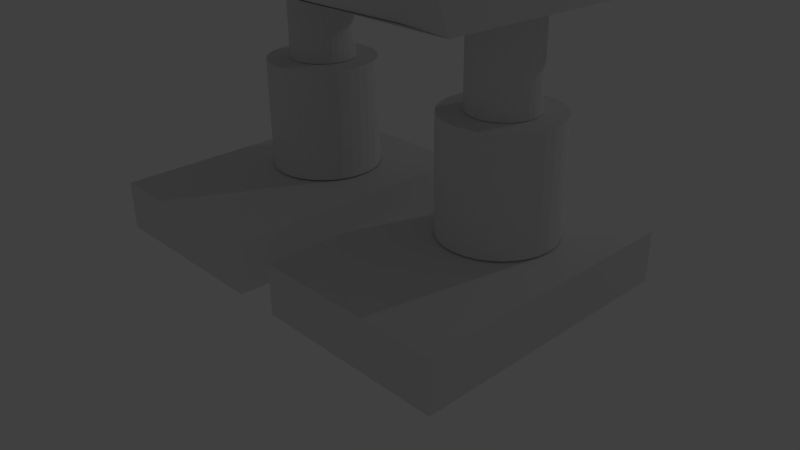 # Source: GOLEMREAL2_TEXTROCA_BUENO.blend  (saved by Blender 2.71.0; exported with 4.5.12 LTS)
import bpy
from mathutils import Matrix  # noqa: F401  (used for matrix-valued properties, if any)

bpy.ops.wm.read_factory_settings(use_empty=True)
scene = bpy.context.scene
scene.name = 'Scene'

# ---- collections
col_collection_1 = bpy.data.collections.new('Collection 1'); scene.collection.children.link(col_collection_1)

# ---- materials (node trees are filled in below, after node groups)
mat_material_003 = bpy.data.materials.new('Material.003')
mat_material_003.alpha_threshold = 0.0
mat_material_003.use_transparent_shadow = False
mat_material_003.roughness = 0.5
mat_material_003.specular_intensity = 0.0
mat_material_003.line_color = (0.0, 0.0, 0.0, 1.0)

# ---- material node trees

# ---- world
world_world = bpy.data.worlds.new('World'); scene.world = world_world
world_world.color = (0.05088, 0.05088, 0.05088)
world_world.use_sun_shadow = False
world_world.sun_shadow_jitter_overblur = 0.0
world_world.cycles.sampling_method = 'MANUAL'
world_world.cycles.sample_map_resolution = 256

# ---- cameras
cam_camera = bpy.data.cameras.new('Camera')
cam_camera.clip_end = 100.0
cam_camera.lens = 35.0
cam_camera.sensor_width = 32.0
cam_camera.sensor_height = 18.0
cam_camera.ortho_scale = 7.314
cam_camera.dof.focus_distance = 0.0
cam_camera.dof.aperture_fstop = 128.0

# ---- lights
light_lamp = bpy.data.lights.new('Lamp', 'POINT')
light_lamp.transmission_factor = 0.0
light_lamp.cutoff_distance = 30.0
light_lamp.energy = 100.0
light_lamp.shadow_buffer_clip_start = 1.001
light_lamp.shadow_soft_size = 0.1
light_lamp.shadow_maximum_resolution = 0.006
light_lamp.use_absolute_resolution = True
light_lamp.cycles.use_multiple_importance_sampling = False

# ---- meshes
me_cube_001 = bpy.data.meshes.new('Cube.001')
me_cube_001.from_pydata([(3.904, 2.16, 9.825), (3.854, -0.6295, 9.925), (2.59, 2.694, 5.93), (2.171, 2.621, 5.25), (2.068, 2.647, 4.565), (2.577, -1.347, 5.934), (2.234, -1.268, 5.27), (1.948, -1.304, 4.553), (2.625, 2.659, 3.434), (2.587, -1.375, 3.511), (1.985, -1.226, 4.564), (2.657, 2.69, 3.464), (2.052, 2.625, 4.593), (2.259, -1.998, 9.163), (1.036, -3.036, 8.464), (-0.003636, -2.296, 8.457), (-0.003636, 3.997, 8.457), (1.269, 5.108, 8.457), (2.484, 3.746, 9.16), (2.587, 3.807, 5.93), (1.269, 5.108, 5.953), (-0.003636, 3.997, 5.953), (2.195, 2.622, 5.25), (1.269, 2.635, 5.256), (-0.003636, 2.635, 5.256), (2.067, 2.645, 4.591), (0.8255, 2.648, 4.571), (-0.2567, 2.664, 4.578), (-0.004435, -2.563, 5.955), (1.035, -3.487, 5.955), (2.317, -2.186, 5.937), (-0.2193, -1.596, 5.246), (0.7217, -1.653, 5.246), (2.187, -1.345, 5.255), (-0.4689, -1.38, 4.538), (0.6371, -1.379, 4.55), (1.966, -1.266, 4.566), (1.288, 2.65, 3.425), (0.8253, 2.648, 3.423), (-0.2602, 2.645, 3.423), (1.934, -1.163, 4.602), (0.8256, -1.415, 4.551), (-0.266, -1.373, 4.538), (-0.2428, -1.264, 3.507), (0.8442, -1.284, 3.508), (1.941, -1.284, 3.513), (-0.01342, -1.263, 3.493), (0.005622, 2.787, 3.42), (2.642, 0.7569, 3.494), (2.662, 0.5618, 3.494), (2.642, 0.3667, 3.494), (1.57, 0.9949, 2.191), (1.57, 0.9949, 3.492), (1.656, 0.9867, 2.191), (1.656, 0.9867, 3.492), (1.739, 0.9622, 2.191), (1.739, 0.9622, 3.492), (1.815, 0.9224, 2.191), (1.815, 0.9224, 3.492), (1.883, 0.8689, 2.191), (1.883, 0.8689, 3.492), (1.938, 0.8037, 2.191), (1.938, 0.8037, 3.492), (1.979, 0.7294, 2.191), (1.979, 0.7294, 3.492), (2.004, 0.6487, 2.191), (2.004, 0.6487, 3.492), (2.012, 0.5647, 2.191), (2.012, 0.5647, 3.492), (2.004, 0.4808, 2.191), (2.004, 0.4808, 3.492), (1.979, 0.4001, 2.191), (1.979, 0.4001, 3.492), (1.938, 0.3257, 2.191), (1.938, 0.3257, 3.492), (1.883, 0.2605, 2.191), (1.883, 0.2605, 3.492), (1.815, 0.207, 2.191), (1.815, 0.207, 3.492), (1.739, 0.1673, 2.191), (1.739, 0.1673, 3.492), (1.656, 0.1428, 2.191), (1.656, 0.1428, 3.492), (1.57, 0.1345, 2.191), (1.57, 0.1345, 3.492), (1.483, 0.1428, 2.191), (1.483, 0.1428, 3.492), (1.4, 0.1673, 2.191), (1.4, 0.1673, 3.492), (1.324, 0.207, 2.191), (1.324, 0.207, 3.492), (1.256, 0.2605, 2.191), (1.256, 0.2605, 3.492), (1.201, 0.3257, 2.191), (1.201, 0.3257, 3.492), (1.16, 0.4001, 2.191), (1.16, 0.4001, 3.492), (1.135, 0.4808, 2.191), (1.135, 0.4808, 3.492), (1.127, 0.5647, 2.191), (1.127, 0.5647, 3.492), (1.135, 0.6487, 2.191), (1.135, 0.6487, 3.492), (1.16, 0.7294, 2.191), (1.16, 0.7294, 3.492), (1.201, 0.8038, 2.191), (1.201, 0.8038, 3.492), (1.256, 0.8689, 2.191), (1.256, 0.8689, 3.492), (1.324, 0.9224, 2.191), (1.324, 0.9224, 3.492), (1.4, 0.9622, 2.191), (1.4, 0.9622, 3.492), (1.483, 0.9867, 2.191), (1.483, 0.9867, 3.492), (1.57, 1.3, 0.7), (1.57, 1.3, 2.185), (1.715, 1.286, 0.7), (1.715, 1.286, 2.185), (1.854, 1.243, 0.7), (1.854, 1.243, 2.185), (1.983, 1.175, 0.7), (1.983, 1.175, 2.185), (2.095, 1.082, 0.7), (2.095, 1.082, 2.185), (2.188, 0.9699, 0.7), (2.188, 0.9699, 2.185), (2.256, 0.8415, 0.7), (2.256, 0.8415, 2.185), (2.298, 0.7022, 0.7), (2.298, 0.7022, 2.185), (2.313, 0.5573, 0.7), (2.313, 0.5573, 2.185), (2.298, 0.4124, 0.7), (2.298, 0.4124, 2.185), (2.256, 0.2731, 0.7), (2.256, 0.2731, 2.185), (2.188, 0.1447, 0.7), (2.188, 0.1447, 2.185), (2.095, 0.03218, 0.7), (2.095, 0.03218, 2.185), (1.983, -0.06018, 0.7), (1.983, -0.06018, 2.185), (1.854, -0.1288, 0.7), (1.854, -0.1288, 2.185), (1.715, -0.1711, 0.7), (1.715, -0.1711, 2.185), (1.57, -0.1853, 0.7), (1.57, -0.1853, 2.185), (1.425, -0.1711, 0.7), (1.425, -0.1711, 2.185), (1.286, -0.1288, 0.7), (1.286, -0.1288, 2.185), (1.158, -0.06018, 0.7), (1.158, -0.06018, 2.185), (1.045, 0.03218, 0.7), (1.045, 0.03218, 2.185), (0.9526, 0.1447, 0.7), (0.9526, 0.1447, 2.185), (0.884, 0.2731, 0.7), (0.884, 0.2731, 2.185), (0.8417, 0.4124, 0.7), (0.8417, 0.4124, 2.185), (0.8275, 0.5573, 0.7), (0.8275, 0.5573, 2.185), (0.8417, 0.7022, 0.7), (0.8417, 0.7022, 2.185), (0.884, 0.8415, 0.7), (0.884, 0.8415, 2.185), (0.9526, 0.9699, 0.7), (0.9526, 0.9699, 2.185), (1.045, 1.082, 0.7), (1.045, 1.082, 2.185), (1.158, 1.175, 0.7), (1.158, 1.175, 2.185), (1.286, 1.243, 0.7), (1.286, 1.243, 2.185), (1.425, 1.286, 0.7), (1.425, 1.286, 2.185), (0.308, -1.815, 0.0234), (0.308, 1.861, 0.0234), (2.823, 1.861, 0.0234), (2.823, -1.815, 0.0234), (0.308, -1.815, 0.6801), (0.308, 1.861, 0.6801), (2.823, 1.861, 0.6801), (2.823, -1.815, 0.6801), (-0.00364, 1.792, 8.483), (-0.00364, 1.792, 10.48), (0.1816, 1.772, 8.483), (0.1816, 1.772, 10.48), (0.3598, 1.714, 8.483), (0.3598, 1.714, 10.48), (0.5239, 1.618, 8.483), (0.5239, 1.618, 10.48), (0.6678, 1.49, 8.483), (0.6678, 1.49, 10.48), (0.7859, 1.335, 8.483), (0.7859, 1.335, 10.48), (0.8737, 1.157, 8.483), (0.8737, 1.157, 10.48), (0.9277, 0.9637, 8.483), (0.9277, 0.9637, 10.48), (0.946, 0.7629, 8.483), (0.946, 0.7629, 10.48), (0.9277, 0.5622, 8.483), (0.9277, 0.5622, 10.48), (0.8737, 0.3692, 8.483), (0.8737, 0.3692, 10.48), (0.7859, 0.1913, 8.483), (0.7859, 0.1913, 10.48), (0.6678, 0.0354, 8.483), (0.6678, 0.0354, 10.48), (0.5239, -0.09255, 8.483), (0.5239, -0.09255, 10.48), (0.3598, -0.1876, 8.483), (0.3598, -0.1876, 10.48), (0.1816, -0.2462, 8.483), (0.1816, -0.2462, 10.48), (-0.003641, -0.266, 8.483), (-0.003641, -0.266, 10.48), (-0.1889, -0.2462, 8.483), (-0.1889, -0.2462, 10.48), (-0.367, -0.1876, 8.483), (-0.367, -0.1876, 10.48), (-0.5312, -0.09255, 8.483), (-0.5312, -0.09255, 10.48), (-0.6751, 0.0354, 8.483), (-0.6751, 0.0354, 10.48), (-0.7932, 0.1913, 8.483), (-0.7932, 0.1913, 10.48), (-0.881, 0.3692, 8.483), (-0.881, 0.3692, 10.48), (-0.935, 0.5622, 8.483), (-0.935, 0.5622, 10.48), (-0.9533, 0.7629, 8.483), (-0.9533, 0.7629, 10.48), (-0.935, 0.9637, 8.483), (-0.935, 0.9637, 10.48), (-0.881, 1.157, 8.483), (-0.881, 1.157, 10.48), (-0.7932, 1.335, 8.483), (-0.7932, 1.335, 10.48), (-0.6751, 1.49, 8.483), (-0.6751, 1.49, 10.48), (-0.5312, 1.618, 8.483), (-0.5312, 1.618, 10.48), (-0.367, 1.714, 8.483), (-0.367, 1.714, 10.48), (-0.1889, 1.772, 8.483), (-0.1889, 1.772, 10.48), (5.277, 1.981, 8.574), (5.197, -0.5853, 8.582), (3.374, 1.113, 7.349), (6.86, 1.19, 5.602), (3.326, 1.05, 7.261), (6.812, 1.127, 5.515), (3.286, 0.9705, 7.187), (6.771, 1.048, 5.441), (3.255, 0.878, 7.13), (6.74, 0.9553, 5.383), (3.234, 0.7759, 7.091), (6.72, 0.8533, 5.345), (3.224, 0.6683, 7.073), (6.71, 0.7456, 5.327), (3.227, 0.5592, 7.076), (6.712, 0.6365, 5.329), (3.24, 0.4528, 7.1), (6.726, 0.5301, 5.353), (3.265, 0.3532, 7.143), (6.751, 0.4305, 5.397), (3.3, 0.2642, 7.205), (6.785, 0.3415, 5.459), (3.343, 0.1893, 7.283), (6.829, 0.2666, 5.537), (3.393, 0.1313, 7.374), (6.879, 0.2086, 5.628), (3.449, 0.09243, 7.475), (6.935, 0.1698, 5.728), (3.507, 0.07425, 7.581), (6.993, 0.1516, 5.834), (3.566, 0.07741, 7.688), (7.052, 0.1548, 5.942), (3.624, 0.1018, 7.793), (7.11, 0.1792, 6.047), (3.678, 0.1465, 7.891), (7.164, 0.2238, 6.145), (3.726, 0.2098, 7.979), (7.212, 0.2871, 6.232), (3.766, 0.2892, 8.053), (7.252, 0.3665, 6.306), (3.797, 0.3816, 8.11), (7.283, 0.459, 6.364), (3.818, 0.4837, 8.149), (7.304, 0.561, 6.402), (3.827, 0.5913, 8.167), (7.313, 0.6687, 6.42), (3.825, 0.7004, 8.164), (7.311, 0.7778, 6.418), (3.811, 0.8069, 8.14), (7.297, 0.8842, 6.394), (3.787, 0.9065, 8.096), (7.273, 0.9838, 6.35), (3.752, 0.9954, 8.034), (7.238, 1.073, 6.288), (3.709, 1.07, 7.956), (7.195, 1.148, 6.21), (3.658, 1.128, 7.866), (7.144, 1.206, 6.119), (3.603, 1.167, 7.765), (7.089, 1.245, 6.019), (3.545, 1.185, 7.659), (7.03, 1.263, 5.913), (3.485, 1.182, 7.552), (6.971, 1.26, 5.805), (3.428, 1.158, 7.447), (6.914, 1.235, 5.701), (2.894, 2.466, 6.867), (4.133, 2.289, 6.236), (2.854, -1.173, 6.811), (4.011, -1.13, 6.228), (4.259, 0.725, 6.222), (3.002, 0.7088, 6.764), (3.046, 0.6976, 6.757), (4.271, 0.7514, 6.208), (6.781, 0.6483, 5.808), (6.736, 0.6465, 5.617), (6.729, 0.6459, 5.421), (6.76, 0.6466, 5.228), (6.829, 0.6486, 5.044), (6.932, 0.6517, 4.877), (7.065, 0.6558, 4.734), (7.224, 0.6609, 4.619), (7.402, 0.6666, 4.537), (7.593, 0.6728, 4.492), (7.416, 0.6392, 4.663), (7.609, 0.6456, 4.695), (7.793, 0.6518, 4.763), (7.96, 0.6575, 4.866), (8.54, 0.6624, 4.759), (8.655, 0.6665, 4.918), (6.782, 0.6864, 5.811), (6.737, 0.7213, 5.623), (6.731, 0.7545, 5.43), (6.763, 0.7847, 5.239), (6.831, 0.811, 5.057), (6.935, 0.8321, 4.892), (7.068, 0.8474, 4.75), (7.227, 0.8562, 4.635), (7.405, 0.8582, 4.553), (7.596, 0.8533, 4.507), (7.419, 0.8016, 4.677), (7.612, 0.7837, 4.706), (7.795, 0.7603, 4.772), (7.961, 0.7322, 4.872), (8.541, 0.7005, 4.762), (6.786, 0.7232, 5.821), (6.746, 0.7934, 5.642), (6.743, 0.8592, 5.457), (6.778, 0.9181, 5.274), (6.85, 0.9677, 5.098), (6.955, 1.006, 4.937), (7.09, 1.032, 4.798), (7.25, 1.045, 4.684), (7.427, 1.043, 4.601), (7.617, 1.027, 4.553), (7.437, 0.9583, 4.717), (7.627, 0.917, 4.741), (7.807, 0.865, 4.799), (7.969, 0.8044, 4.891), (8.545, 0.7373, 4.771), (6.794, 0.7573, 5.836), (6.761, 0.8602, 5.672), (6.766, 0.9561, 5.502), (6.807, 1.041, 5.33), (6.884, 1.113, 5.164), (6.993, 1.167, 5.011), (7.13, 1.203, 4.876), (7.29, 1.219, 4.764), (7.467, 1.214, 4.679), (7.654, 1.189, 4.626), (7.471, 1.103, 4.784), (7.656, 1.04, 4.797), (7.83, 0.962, 4.843), (7.985, 0.8711, 4.921), (8.553, 0.7714, 4.787), (6.805, 0.7872, 5.857), (6.783, 0.919, 5.713), (6.798, 1.042, 5.561), (6.848, 1.15, 5.406), (6.932, 1.241, 5.253), (7.046, 1.309, 5.11), (7.187, 1.354, 4.981), (7.348, 1.373, 4.871), (7.524, 1.365, 4.785), (7.707, 1.331, 4.725), (7.519, 1.231, 4.873), (7.697, 1.149, 4.873), (7.862, 1.047, 4.903), (8.007, 0.9299, 4.963), (8.564, 0.8013, 4.808), (6.819, 0.812, 5.882), (6.811, 0.9676, 5.764), (6.838, 1.112, 5.634), (6.899, 1.24, 5.498), (6.992, 1.346, 5.362), (7.113, 1.427, 5.231), (7.257, 1.479, 5.109), (7.42, 1.5, 5.002), (7.594, 1.49, 4.913), (7.774, 1.448, 4.846), (7.579, 1.337, 4.982), (7.748, 1.239, 4.965), (7.902, 1.118, 4.976), (8.035, 0.9786, 5.013), (8.578, 0.8261, 4.833), (6.836, 0.8307, 5.912), (6.843, 1.004, 5.821), (6.884, 1.165, 5.717), (6.958, 1.307, 5.604), (7.061, 1.426, 5.486), (7.19, 1.515, 5.369), (7.339, 1.572, 5.255), (7.504, 1.595, 5.151), (7.677, 1.583, 5.059), (7.851, 1.536, 4.984), (7.648, 1.416, 5.106), (7.807, 1.306, 5.071), (7.948, 1.171, 5.059), (8.067, 1.015, 5.07), (8.594, 0.8448, 4.862), (6.854, 0.8424, 5.943), (6.878, 1.027, 5.883), (6.936, 1.199, 5.807), (7.023, 1.35, 5.718), (7.138, 1.476, 5.621), (7.275, 1.571, 5.518), (7.43, 1.632, 5.414), (7.596, 1.656, 5.313), (7.767, 1.642, 5.218), (7.937, 1.592, 5.134), (7.725, 1.466, 5.24), (7.872, 1.349, 5.185), (8.0, 1.204, 5.149), (8.102, 1.038, 5.132), (8.612, 0.8565, 4.894), (6.873, 0.8468, 5.976), (6.916, 1.036, 5.947), (6.99, 1.211, 5.9), (7.092, 1.366, 5.838), (7.219, 1.495, 5.761), (7.365, 1.592, 5.674), (7.526, 1.654, 5.58), (7.694, 1.678, 5.482), (7.863, 1.665, 5.384), (8.027, 1.613, 5.289), (7.806, 1.485, 5.381), (7.941, 1.365, 5.305), (8.054, 1.217, 5.242), (8.139, 1.047, 5.196), (8.631, 0.861, 4.927), (6.892, 0.8438, 6.009), (6.953, 1.03, 6.012), (7.045, 1.203, 5.994), (7.162, 1.355, 5.957), (7.301, 1.482, 5.901), (7.457, 1.577, 5.83), (7.622, 1.638, 5.745), (7.792, 1.663, 5.65), (7.959, 1.649, 5.549), (8.118, 1.598, 5.445), (7.888, 1.472, 5.521), (8.011, 1.354, 5.424), (8.108, 1.208, 5.336), (8.177, 1.041, 5.261), (8.651, 0.8579, 4.96), (6.911, 0.8334, 6.041), (6.99, 1.009, 6.074), (7.098, 1.173, 6.084), (7.23, 1.317, 6.072), (7.381, 1.437, 6.036), (7.545, 1.528, 5.98), (7.717, 1.586, 5.904), (7.888, 1.609, 5.813), (8.054, 1.597, 5.708), (8.207, 1.549, 5.595), (7.968, 1.428, 5.656), (8.079, 1.316, 5.539), (8.162, 1.179, 5.426), (8.214, 1.02, 5.323), (8.669, 0.8475, 4.992), (6.928, 0.8159, 6.07), (7.025, 0.9753, 6.131), (7.148, 1.123, 6.167), (7.294, 1.254, 6.177), (7.456, 1.363, 6.161), (7.628, 1.445, 6.118), (7.805, 1.499, 6.051), (7.978, 1.52, 5.962), (8.142, 1.509, 5.855), (8.29, 1.467, 5.733), (8.043, 1.354, 5.78), (8.143, 1.253, 5.644), (8.212, 1.129, 5.509), (8.248, 0.9863, 5.38), (8.687, 0.8301, 5.021), (6.944, 0.7922, 6.095), (7.055, 0.9288, 6.181), (7.193, 1.056, 6.24), (7.35, 1.168, 6.27), (7.522, 1.262, 6.27), (7.703, 1.333, 6.239), (7.884, 1.379, 6.18), (8.058, 1.399, 6.093), (8.221, 1.39, 5.984), (8.364, 1.354, 5.855), (8.11, 1.252, 5.889), (8.199, 1.167, 5.737), (8.256, 1.062, 5.582), (8.279, 0.9397, 5.43), (8.703, 0.8063, 5.046), (6.957, 0.7631, 6.117), (7.081, 0.8717, 6.223), (7.23, 0.9728, 6.3), (7.398, 1.063, 6.346), (7.579, 1.138, 6.36), (7.765, 1.195, 6.339), (7.95, 1.233, 6.285), (8.126, 1.249, 6.201), (8.287, 1.244, 6.089), (8.426, 1.216, 5.954), (8.166, 1.128, 5.979), (8.247, 1.062, 5.813), (8.294, 0.9787, 5.642), (8.305, 0.8826, 5.472), (8.716, 0.7772, 5.067), (6.967, 0.7297, 6.132), (7.101, 0.8062, 6.253), (7.259, 0.8778, 6.345), (7.435, 0.9417, 6.403), (7.622, 0.9956, 6.426), (7.813, 1.037, 6.413), (8.001, 1.065, 6.364), (8.178, 1.078, 6.281), (8.338, 1.076, 6.168), (8.474, 1.058, 6.028), (8.209, 0.9861, 6.046), (8.284, 0.9407, 5.87), (8.323, 0.8836, 5.687), (8.325, 0.8172, 5.502), (8.726, 0.7439, 5.083), (6.974, 0.6934, 6.142), (7.114, 0.7349, 6.272), (7.278, 0.7742, 6.372), (7.459, 0.8099, 6.438), (7.651, 0.8405, 6.467), (7.845, 0.865, 6.459), (8.035, 0.8823, 6.413), (8.213, 0.8917, 6.331), (8.372, 0.893, 6.217), (8.506, 0.8861, 6.074), (8.238, 0.8311, 6.087), (8.308, 0.8088, 5.905), (8.342, 0.78, 5.714), (8.338, 0.7458, 5.521), (8.733, 0.7075, 5.093), (6.977, 0.6554, 6.145), (7.121, 0.6604, 6.279), (7.287, 0.6661, 6.382), (7.471, 0.6722, 6.45), (7.664, 0.6787, 6.481), (7.86, 0.6851, 6.474), (8.051, 0.6914, 6.429), (8.229, 0.6971, 6.348), (8.388, 0.7021, 6.233), (8.521, 0.7063, 6.09), (8.251, 0.6693, 6.101), (8.32, 0.6712, 5.917), (8.351, 0.6719, 5.724), (8.344, 0.6713, 5.528), (8.736, 0.6695, 5.096), (6.977, 0.6173, 6.142), (7.119, 0.5856, 6.272), (7.285, 0.5575, 6.373), (7.469, 0.5341, 6.439), (7.662, 0.5163, 6.468), (7.857, 0.5047, 6.459), (8.048, 0.4998, 6.413), (8.226, 0.5018, 6.332), (8.385, 0.5106, 6.217), (8.518, 0.5258, 6.075), (8.249, 0.5069, 6.087), (8.318, 0.5331, 5.906), (8.349, 0.5634, 5.715), (8.343, 0.5966, 5.521), (8.735, 0.6314, 5.093), (6.972, 0.5805, 6.132), (7.111, 0.5135, 6.254), (7.273, 0.4528, 6.345), (7.453, 0.4008, 6.404), (7.643, 0.3595, 6.427), (7.836, 0.3305, 6.414), (8.026, 0.3149, 6.365), (8.203, 0.3132, 6.283), (8.363, 0.3257, 6.169), (8.498, 0.3517, 6.029), (8.23, 0.3501, 6.047), (8.302, 0.3998, 5.871), (8.337, 0.4586, 5.687), (8.334, 0.5244, 5.503), (8.731, 0.5946, 5.083), (6.964, 0.5465, 6.117), (7.095, 0.4467, 6.223), (7.25, 0.3559, 6.301), (7.424, 0.2774, 6.348), (7.609, 0.2145, 6.361), (7.799, 0.1693, 6.341), (7.986, 0.1438, 6.287), (8.163, 0.1388, 6.203), (8.323, 0.1546, 6.091), (8.46, 0.1905, 5.956), (8.196, 0.205, 5.98), (8.273, 0.2764, 5.815), (8.314, 0.3617, 5.643), (8.319, 0.4577, 5.472), (8.723, 0.5606, 5.068), (6.953, 0.5165, 6.096), (7.073, 0.3879, 6.182), (7.218, 0.2705, 6.242), (7.383, 0.1688, 6.272), (7.561, 0.08665, 6.272), (7.746, 0.02731, 6.242), (7.929, -0.006988, 6.182), (8.105, -0.01493, 6.096), (8.266, 0.003803, 5.986), (8.407, 0.04848, 5.857), (8.148, 0.07724, 5.891), (8.232, 0.1677, 5.739), (8.282, 0.2763, 5.584), (8.297, 0.3988, 5.431), (8.712, 0.5306, 5.047), (6.939, 0.4917, 6.07), (7.046, 0.3393, 6.132), (7.178, 0.1999, 6.169), (7.332, 0.07893, 6.18), (7.501, -0.01897, 6.163), (7.679, -0.09006, 6.121), (7.859, -0.1316, 6.054), (8.033, -0.142, 5.965), (8.196, -0.1208, 5.858), (8.34, -0.06889, 5.736), (8.089, -0.02839, 5.783), (8.181, 0.0779, 5.646), (8.242, 0.2057, 5.511), (8.269, 0.3502, 5.381), (8.698, 0.5058, 5.021), (6.923, 0.4731, 6.041), (7.014, 0.3027, 6.075), (7.132, 0.1468, 6.086), (7.273, 0.01141, 6.074), (7.432, -0.09837, 6.039), (7.602, -0.1783, 5.983), (7.776, -0.2252, 5.908), (7.949, -0.2375, 5.816), (8.114, -0.2145, 5.711), (8.263, -0.1571, 5.598), (8.019, -0.1078, 5.658), (8.122, 0.01038, 5.541), (8.196, 0.1527, 5.428), (8.237, 0.3137, 5.324), (8.681, 0.4872, 4.992), (6.905, 0.4613, 6.01), (6.978, 0.2797, 6.013), (7.081, 0.1134, 5.996), (7.208, -0.03121, 5.959), (7.355, -0.1485, 5.904), (7.516, -0.234, 5.833), (7.686, -0.2844, 5.749), (7.857, -0.2977, 5.654), (8.023, -0.2736, 5.552), (8.178, -0.2128, 5.448), (7.942, -0.1579, 5.524), (8.057, -0.03224, 5.426), (8.144, 0.1192, 5.338), (8.202, 0.2906, 5.262), (8.663, 0.4754, 4.961), (6.886, 0.4569, 5.977), (6.941, 0.271, 5.949), (7.026, 0.1007, 5.902), (7.139, -0.04729, 5.84), (7.274, -0.1674, 5.764), (7.426, -0.255, 5.677), (7.59, -0.3067, 5.583), (7.76, -0.3205, 5.485), (7.927, -0.2959, 5.387), (8.088, -0.2338, 5.293), (7.861, -0.1768, 5.384), (7.988, -0.04832, 5.307), (8.09, 0.1066, 5.244), (8.164, 0.2819, 5.198), (8.644, 0.471, 4.928), (6.866, 0.4599, 5.944), (6.903, 0.277, 5.884), (6.972, 0.1094, 5.809), (7.069, -0.03621, 5.721), (7.192, -0.1544, 5.624), (7.335, -0.2405, 5.522), (7.494, -0.2913, 5.418), (7.661, -0.3048, 5.316), (7.831, -0.2805, 5.222), (7.997, -0.2193, 5.137), (7.779, -0.1638, 5.243), (7.918, -0.03724, 5.188), (8.036, 0.1153, 5.151), (8.127, 0.2879, 5.133), (8.625, 0.474, 4.895), (6.863, 0.6513, 5.986), (6.848, 0.4704, 5.912), (6.866, 0.2974, 5.822), (6.918, 0.1391, 5.719), (7.001, 0.001608, 5.606), (7.112, -0.1099, 5.489), (7.246, -0.1911, 5.372), (7.399, -0.2388, 5.259), (7.565, -0.2513, 5.154), (7.736, -0.228, 5.062), (7.908, -0.1699, 4.987), (7.699, -0.1193, 5.108), (7.85, 0.0005751, 5.073), (7.982, 0.145, 5.06), (8.09, 0.3084, 5.071), (8.606, 0.4845, 4.863), (6.83, 0.4878, 5.883), (6.832, 0.3316, 5.765), (6.868, 0.1887, 5.635), (6.938, 0.0647, 5.5), (7.037, -0.03571, 5.365), (7.163, -0.1086, 5.233), (7.311, -0.1513, 5.112), (7.475, -0.1621, 5.005), (7.648, -0.1405, 4.916), (7.825, -0.08748, 4.849), (7.624, -0.04512, 4.984), (7.787, 0.06367, 4.967), (7.932, 0.1946, 4.977), (8.056, 0.3425, 5.014), (8.589, 0.5019, 4.834), (6.814, 0.5115, 5.857), (6.801, 0.3781, 5.714), (6.824, 0.2562, 5.563), (6.881, 0.1507, 5.408), (6.971, 0.06536, 5.255), (7.089, 0.00365, 5.112), (7.232, -0.03211, 4.983), (7.395, -0.04054, 4.873), (7.57, -0.02131, 4.787), (7.751, 0.02482, 4.727), (7.558, 0.05595, 4.875), (7.73, 0.1496, 4.875), (7.888, 0.2621, 4.904), (8.025, 0.389, 4.963), (8.573, 0.5256, 4.808), (6.801, 0.5406, 5.836), (6.775, 0.4352, 5.673), (6.786, 0.3391, 5.503), (6.833, 0.2562, 5.331), (6.914, 0.1894, 5.166), (7.027, 0.1415, 5.013), (7.166, 0.1142, 4.877), (7.327, 0.1087, 4.766), (7.503, 0.125, 4.681), (7.688, 0.1627, 4.628), (7.502, 0.18, 4.785), (7.682, 0.2551, 4.798), (7.85, 0.345, 4.845), (7.999, 0.4461, 4.922), (8.56, 0.5547, 4.787), (6.791, 0.574, 5.821), (6.756, 0.5007, 5.642), (6.757, 0.4342, 5.458), (6.796, 0.3772, 5.275), (6.871, 0.3317, 5.099), (6.979, 0.2996, 4.939), (7.115, 0.2821, 4.799), (7.275, 0.2798, 4.685), (7.452, 0.2929, 4.603), (7.64, 0.3208, 4.554), (7.458, 0.3223, 4.719), (7.645, 0.3761, 4.742), (7.821, 0.4401, 4.8), (7.979, 0.5116, 4.892), (8.55, 0.5881, 4.772), (6.784, 0.6104, 5.811), (6.742, 0.572, 5.624), (6.738, 0.5378, 5.431), (6.772, 0.509, 5.24), (6.842, 0.4867, 5.058), (6.947, 0.4719, 4.893), (7.081, 0.4649, 4.75), (7.24, 0.4662, 4.636), (7.418, 0.4757, 4.554), (7.608, 0.493, 4.508), (7.429, 0.4773, 4.677), (7.621, 0.508, 4.707), (7.802, 0.5436, 4.773), (7.966, 0.583, 4.873), (8.543, 0.6245, 4.762), (7.22, 0.6327, 4.67), (7.223, 0.8132, 4.685), (7.244, 0.9873, 4.731), (7.281, 1.149, 4.804), (7.334, 1.291, 4.903), (7.401, 1.408, 5.024), (7.478, 1.496, 5.162), (7.564, 1.552, 5.312), (7.654, 1.573, 5.467), (7.745, 1.558, 5.623), (7.834, 1.509, 5.773), (7.917, 1.426, 5.911), (7.991, 1.314, 6.033), (8.053, 1.176, 6.132), (8.101, 1.018, 6.206), (8.134, 0.846, 6.252), (8.148, 0.6662, 6.268), (8.145, 0.4857, 6.253), (8.125, 0.3115, 6.207), (8.087, 0.1503, 6.134), (8.034, 0.008333, 6.035), (7.967, -0.109, 5.914), (7.89, -0.1973, 5.776), (7.805, -0.2529, 5.626), (7.715, -0.2739, 5.471), (7.624, -0.2595, 5.315), (7.535, -0.2101, 5.165), (7.452, -0.1276, 5.027), (7.378, -0.01533, 4.905), (7.315, 0.1225, 4.806), (7.267, 0.2806, 4.732), (7.235, 0.4529, 4.686)], [(49, 48), (50, 49)], [(18, 0, 2, 19), (19, 2, 3, 22), (22, 3, 4, 25), (0, 1, 5, 2), (2, 5, 6, 3), (3, 6, 7, 4), (25, 4, 8, 37), (40, 45, 9, 10), (10, 9, 11, 12), (1, 0, 18, 13), (13, 18, 17, 14), (14, 17, 16, 15), (16, 17, 20, 21), (17, 18, 19, 20), (21, 20, 23, 24), (20, 19, 22, 23), (24, 23, 26, 27), (23, 22, 25, 26), (1, 13, 30, 5), (13, 14, 29, 30), (14, 15, 28, 29), (5, 30, 33, 6), (30, 29, 32, 33), (29, 28, 31, 32), (6, 33, 36, 7), (33, 32, 35, 36), (32, 31, 34, 35), (27, 26, 38, 39), (26, 25, 37, 38), (42, 43, 44, 41), (41, 44, 45, 40), (11, 9, 46, 47), (51, 52, 54, 53), (53, 54, 56, 55), (55, 56, 58, 57), (57, 58, 60, 59), (59, 60, 62, 61), (61, 62, 64, 63), (63, 64, 66, 65), (65, 66, 68, 67), (67, 68, 70, 69), (69, 70, 72, 71), (71, 72, 74, 73), (73, 74, 76, 75), (75, 76, 78, 77), (77, 78, 80, 79), (79, 80, 82, 81), (81, 82, 84, 83), (83, 84, 86, 85), (85, 86, 88, 87), (87, 88, 90, 89), (89, 90, 92, 91), (91, 92, 94, 93), (93, 94, 96, 95), (95, 96, 98, 97), (97, 98, 100, 99), (99, 100, 102, 101), (101, 102, 104, 103), (103, 104, 106, 105), (105, 106, 108, 107), (107, 108, 110, 109), (109, 110, 112, 111), (54, 52, 114, 112, 110, 108, 106, 104, 102, 100, 98, 96, 94, 92, 90, 88, 86, 84, 82, 80, 78, 76, 74, 72, 70, 68, 66, 64, 62, 60, 58, 56), (113, 114, 52, 51), (111, 112, 114, 113), (51, 53, 55, 57, 59, 61, 63, 65, 67, 69, 71, 73, 75, 77, 79, 81, 83, 85, 87, 89, 91, 93, 95, 97, 99, 101, 103, 105, 107, 109, 111, 113), (115, 116, 118, 117), (117, 118, 120, 119), (119, 120, 122, 121), (121, 122, 124, 123), (123, 124, 126, 125), (125, 126, 128, 127), (127, 128, 130, 129), (129, 130, 132, 131), (131, 132, 134, 133), (133, 134, 136, 135), (135, 136, 138, 137), (137, 138, 140, 139), (139, 140, 142, 141), (141, 142, 144, 143), (143, 144, 146, 145), (145, 146, 148, 147), (147, 148, 150, 149), (149, 150, 152, 151), (151, 152, 154, 153), (153, 154, 156, 155), (155, 156, 158, 157), (157, 158, 160, 159), (159, 160, 162, 161), (161, 162, 164, 163), (163, 164, 166, 165), (165, 166, 168, 167), (167, 168, 170, 169), (169, 170, 172, 171), (171, 172, 174, 173), (173, 174, 176, 175), (118, 116, 178, 176, 174, 172, 170, 168, 166, 164, 162, 160, 158, 156, 154, 152, 150, 148, 146, 144, 142, 140, 138, 136, 134, 132, 130, 128, 126, 124, 122, 120), (177, 178, 116, 115), (175, 176, 178, 177), (115, 117, 119, 121, 123, 125, 127, 129, 131, 133, 135, 137, 139, 141, 143, 145, 147, 149, 151, 153, 155, 157, 159, 161, 163, 165, 167, 169, 171, 173, 175, 177), (183, 184, 180, 179), (184, 185, 181, 180), (185, 186, 182, 181), (186, 183, 179, 182), (179, 180, 181, 182), (186, 185, 184, 183), (187, 188, 190, 189), (189, 190, 192, 191), (191, 192, 194, 193), (193, 194, 196, 195), (195, 196, 198, 197), (197, 198, 200, 199), (199, 200, 202, 201), (201, 202, 204, 203), (203, 204, 206, 205), (205, 206, 208, 207), (207, 208, 210, 209), (209, 210, 212, 211), (211, 212, 214, 213), (213, 214, 216, 215), (215, 216, 218, 217), (217, 218, 220, 219), (219, 220, 222, 221), (221, 222, 224, 223), (223, 224, 226, 225), (225, 226, 228, 227), (227, 228, 230, 229), (229, 230, 232, 231), (231, 232, 234, 233), (233, 234, 236, 235), (235, 236, 238, 237), (237, 238, 240, 239), (239, 240, 242, 241), (241, 242, 244, 243), (243, 244, 246, 245), (245, 246, 248, 247), (190, 188, 250, 248, 246, 244, 242, 240, 238, 236, 234, 232, 230, 228, 226, 224, 222, 220, 218, 216, 214, 212, 210, 208, 206, 204, 202, 200, 198, 196, 194, 192), (249, 250, 188, 187), (247, 248, 250, 249), (187, 189, 191, 193, 195, 197, 199, 201, 203, 205, 207, 209, 211, 213, 215, 217, 219, 221, 223, 225, 227, 229, 231, 233, 235, 237, 239, 241, 243, 245, 247, 249), (0, 1, 252, 251), (253, 254, 256, 255), (255, 256, 258, 257), (257, 258, 260, 259), (259, 260, 262, 261), (261, 262, 264, 263), (263, 264, 266, 265), (265, 266, 268, 267), (267, 268, 270, 269), (269, 270, 272, 271), (271, 272, 274, 273), (273, 274, 276, 275), (275, 276, 278, 277), (277, 278, 280, 279), (279, 280, 282, 281), (281, 282, 284, 283), (283, 284, 286, 285), (285, 286, 288, 287), (287, 288, 290, 289), (289, 290, 292, 291), (291, 292, 294, 293), (293, 294, 296, 295), (295, 296, 298, 297), (297, 298, 300, 299), (299, 300, 302, 301), (301, 302, 304, 303), (303, 304, 306, 305), (305, 306, 308, 307), (307, 308, 310, 309), (309, 310, 312, 311), (311, 312, 314, 313), (256, 254, 316, 314, 312, 310, 308, 306, 304, 302, 300, 298, 296, 294, 292, 290, 288, 286, 284, 282, 280, 278, 276, 274, 272, 270, 268, 266, 264, 262, 260, 258), (315, 316, 254, 253), (313, 314, 316, 315), (253, 255, 257, 259, 261, 263, 265, 267, 269, 271, 273, 275, 277, 279, 281, 283, 285, 287, 289, 291, 293, 295, 297, 299, 301, 303, 305, 307, 309, 311, 313, 315), (0, 251, 318, 317), (252, 1, 319, 320), (317, 318, 321, 322), (320, 319, 323, 324), (327, 326, 342, 343), (338, 337, 353, 354), (336, 335, 351, 352), (334, 333, 349, 350), (332, 331, 347, 348), (330, 329, 345, 346), (328, 327, 343, 344), (339, 338, 354, 355), (326, 325, 341, 342), (337, 336, 352, 353), (807, 334, 350, 808), (333, 332, 348, 349), (331, 330, 346, 347), (329, 328, 344, 345), (349, 348, 363, 364), (347, 346, 361, 362), (345, 344, 359, 360), (343, 342, 357, 358), (354, 353, 368, 369), (352, 351, 366, 367), (350, 349, 364, 365), (348, 347, 362, 363), (346, 345, 360, 361), (344, 343, 358, 359), (355, 354, 369, 370), (342, 341, 356, 357), (353, 352, 367, 368), (808, 350, 365, 809), (364, 363, 378, 379), (362, 361, 376, 377), (360, 359, 374, 375), (358, 357, 372, 373), (369, 368, 383, 384), (367, 366, 381, 382), (365, 364, 379, 380), (363, 362, 377, 378), (361, 360, 375, 376), (359, 358, 373, 374), (370, 369, 384, 385), (357, 356, 371, 372), (368, 367, 382, 383), (809, 365, 380, 810), (379, 378, 393, 394), (377, 376, 391, 392), (375, 374, 389, 390), (373, 372, 387, 388), (384, 383, 398, 399), (382, 381, 396, 397), (380, 379, 394, 395), (378, 377, 392, 393), (376, 375, 390, 391), (374, 373, 388, 389), (385, 384, 399, 400), (372, 371, 386, 387), (383, 382, 397, 398), (810, 380, 395, 811), (394, 393, 408, 409), (392, 391, 406, 407), (390, 389, 404, 405), (388, 387, 402, 403), (399, 398, 413, 414), (397, 396, 411, 412), (395, 394, 409, 410), (393, 392, 407, 408), (391, 390, 405, 406), (389, 388, 403, 404), (400, 399, 414, 415), (387, 386, 401, 402), (398, 397, 412, 413), (811, 395, 410, 812), (409, 408, 423, 424), (407, 406, 421, 422), (405, 404, 419, 420), (403, 402, 417, 418), (414, 413, 428, 429), (412, 411, 426, 427), (410, 409, 424, 425), (408, 407, 422, 423), (406, 405, 420, 421), (404, 403, 418, 419), (415, 414, 429, 430), (402, 401, 416, 417), (413, 412, 427, 428), (812, 410, 425, 813), (424, 423, 438, 439), (422, 421, 436, 437), (420, 419, 434, 435), (418, 417, 432, 433), (429, 428, 443, 444), (427, 426, 441, 442), (425, 424, 439, 440), (423, 422, 437, 438), (421, 420, 435, 436), (419, 418, 433, 434), (430, 429, 444, 445), (417, 416, 431, 432), (428, 427, 442, 443), (813, 425, 440, 814), (439, 438, 453, 454), (437, 436, 451, 452), (435, 434, 449, 450), (433, 432, 447, 448), (444, 443, 458, 459), (442, 441, 456, 457), (440, 439, 454, 455), (438, 437, 452, 453), (436, 435, 450, 451), (434, 433, 448, 449), (445, 444, 459, 460), (432, 431, 446, 447), (443, 442, 457, 458), (814, 440, 455, 815), (454, 453, 468, 469), (452, 451, 466, 467), (450, 449, 464, 465), (448, 447, 462, 463), (459, 458, 473, 474), (457, 456, 471, 472), (455, 454, 469, 470), (453, 452, 467, 468), (451, 450, 465, 466), (449, 448, 463, 464), (460, 459, 474, 475), (447, 446, 461, 462), (458, 457, 472, 473), (815, 455, 470, 816), (469, 468, 483, 484), (467, 466, 481, 482), (465, 464, 479, 480), (463, 462, 477, 478), (474, 473, 488, 489), (472, 471, 486, 487), (470, 469, 484, 485), (468, 467, 482, 483), (466, 465, 480, 481), (464, 463, 478, 479), (475, 474, 489, 490), (462, 461, 476, 477), (473, 472, 487, 488), (816, 470, 485, 817), (484, 483, 498, 499), (482, 481, 496, 497), (480, 479, 494, 495), (478, 477, 492, 493), (489, 488, 503, 504), (487, 486, 501, 502), (485, 484, 499, 500), (483, 482, 497, 498), (481, 480, 495, 496), (479, 478, 493, 494), (490, 489, 504, 505), (477, 476, 491, 492), (488, 487, 502, 503), (817, 485, 500, 818), (499, 498, 513, 514), (497, 496, 511, 512), (495, 494, 509, 510), (493, 492, 507, 508), (504, 503, 518, 519), (502, 501, 516, 517), (500, 499, 514, 515), (498, 497, 512, 513), (496, 495, 510, 511), (494, 493, 508, 509), (505, 504, 519, 520), (492, 491, 506, 507), (503, 502, 517, 518), (818, 500, 515, 819), (514, 513, 528, 529), (512, 511, 526, 527), (510, 509, 524, 525), (508, 507, 522, 523), (519, 518, 533, 534), (517, 516, 531, 532), (515, 514, 529, 530), (513, 512, 527, 528), (511, 510, 525, 526), (509, 508, 523, 524), (520, 519, 534, 535), (507, 506, 521, 522), (518, 517, 532, 533), (819, 515, 530, 820), (529, 528, 543, 544), (527, 526, 541, 542), (525, 524, 539, 540), (523, 522, 537, 538), (534, 533, 548, 549), (532, 531, 546, 547), (530, 529, 544, 545), (528, 527, 542, 543), (526, 525, 540, 541), (524, 523, 538, 539), (535, 534, 549, 550), (522, 521, 536, 537), (533, 532, 547, 548), (820, 530, 545, 821), (544, 543, 558, 559), (542, 541, 556, 557), (540, 539, 554, 555), (538, 537, 552, 553), (549, 548, 563, 564), (547, 546, 561, 562), (545, 544, 559, 560), (543, 542, 557, 558), (541, 540, 555, 556), (539, 538, 553, 554), (550, 549, 564, 565), (537, 536, 551, 552), (548, 547, 562, 563), (821, 545, 560, 822), (559, 558, 573, 574), (557, 556, 571, 572), (555, 554, 569, 570), (553, 552, 567, 568), (564, 563, 578, 579), (562, 561, 576, 577), (560, 559, 574, 575), (558, 557, 572, 573), (556, 555, 570, 571), (554, 553, 568, 569), (565, 564, 579, 580), (552, 551, 566, 567), (563, 562, 577, 578), (822, 560, 575, 823), (574, 573, 588, 589), (572, 571, 586, 587), (570, 569, 584, 585), (568, 567, 582, 583), (579, 578, 593, 594), (577, 576, 591, 592), (575, 574, 589, 590), (573, 572, 587, 588), (571, 570, 585, 586), (569, 568, 583, 584), (580, 579, 594, 595), (567, 566, 581, 582), (578, 577, 592, 593), (823, 575, 590, 824), (589, 588, 603, 604), (587, 586, 601, 602), (585, 584, 599, 600), (583, 582, 597, 598), (594, 593, 608, 609), (592, 591, 606, 607), (590, 589, 604, 605), (588, 587, 602, 603), (586, 585, 600, 601), (584, 583, 598, 599), (595, 594, 609, 610), (582, 581, 596, 597), (593, 592, 607, 608), (824, 590, 605, 825), (604, 603, 618, 619), (602, 601, 616, 617), (600, 599, 614, 615), (598, 597, 612, 613), (609, 608, 623, 624), (607, 606, 621, 622), (605, 604, 619, 620), (603, 602, 617, 618), (601, 600, 615, 616), (599, 598, 613, 614), (610, 609, 624, 625), (597, 596, 611, 612), (608, 607, 622, 623), (825, 605, 620, 826), (619, 618, 633, 634), (617, 616, 631, 632), (615, 614, 629, 630), (613, 612, 627, 628), (624, 623, 638, 639), (622, 621, 636, 637), (620, 619, 634, 635), (618, 617, 632, 633), (616, 615, 630, 631), (614, 613, 628, 629), (625, 624, 639, 640), (612, 611, 626, 627), (623, 622, 637, 638), (826, 620, 635, 827), (634, 633, 648, 649), (632, 631, 646, 647), (630, 629, 644, 645), (628, 627, 642, 643), (639, 638, 653, 654), (637, 636, 651, 652), (635, 634, 649, 650), (633, 632, 647, 648), (631, 630, 645, 646), (629, 628, 643, 644), (640, 639, 654, 655), (627, 626, 641, 642), (638, 637, 652, 653), (827, 635, 650, 828), (649, 648, 663, 664), (647, 646, 661, 662), (645, 644, 659, 660), (643, 642, 657, 658), (654, 653, 668, 669), (652, 651, 666, 667), (650, 649, 664, 665), (648, 647, 662, 663), (646, 645, 660, 661), (644, 643, 658, 659), (655, 654, 669, 670), (642, 641, 656, 657), (653, 652, 667, 668), (828, 650, 665, 829), (664, 663, 678, 679), (662, 661, 676, 677), (660, 659, 674, 675), (658, 657, 672, 673), (669, 668, 683, 684), (667, 666, 681, 682), (665, 664, 679, 680), (663, 662, 677, 678), (661, 660, 675, 676), (659, 658, 673, 674), (670, 669, 684, 685), (657, 656, 671, 672), (668, 667, 682, 683), (829, 665, 680, 830), (679, 678, 693, 694), (677, 676, 691, 692), (675, 674, 689, 690), (673, 672, 687, 688), (684, 683, 698, 699), (682, 681, 696, 697), (680, 679, 694, 695), (678, 677, 692, 693), (676, 675, 690, 691), (674, 673, 688, 689), (685, 684, 699, 700), (672, 671, 686, 687), (683, 682, 697, 698), (830, 680, 695, 831), (694, 693, 708, 709), (692, 691, 706, 707), (690, 689, 704, 705), (688, 687, 702, 703), (699, 698, 713, 714), (697, 696, 711, 712), (695, 694, 709, 710), (693, 692, 707, 708), (691, 690, 705, 706), (689, 688, 703, 704), (700, 699, 714, 715), (687, 686, 701, 702), (698, 697, 712, 713), (831, 695, 710, 832), (709, 708, 724, 725), (707, 706, 722, 723), (705, 704, 720, 721), (703, 702, 718, 719), (714, 713, 729, 730), (712, 711, 727, 728), (710, 709, 725, 726), (708, 707, 723, 724), (706, 705, 721, 722), (704, 703, 719, 720), (715, 714, 730, 731), (702, 701, 717, 718), (713, 712, 728, 729), (832, 710, 726, 833), (725, 724, 739, 740), (723, 722, 737, 738), (721, 720, 735, 736), (719, 718, 733, 734), (730, 729, 744, 745), (728, 727, 742, 743), (726, 725, 740, 741), (724, 723, 738, 739), (722, 721, 736, 737), (720, 719, 734, 735), (731, 730, 745, 746), (718, 717, 732, 733), (729, 728, 743, 744), (833, 726, 741, 834), (740, 739, 754, 755), (738, 737, 752, 753), (736, 735, 750, 751), (734, 733, 748, 749), (745, 744, 759, 760), (743, 742, 757, 758), (741, 740, 755, 756), (739, 738, 753, 754), (737, 736, 751, 752), (735, 734, 749, 750), (746, 745, 760, 761), (733, 732, 747, 748), (744, 743, 758, 759), (834, 741, 756, 835), (755, 754, 769, 770), (753, 752, 767, 768), (751, 750, 765, 766), (749, 748, 763, 764), (760, 759, 774, 775), (758, 757, 772, 773), (756, 755, 770, 771), (754, 753, 768, 769), (752, 751, 766, 767), (750, 749, 764, 765), (761, 760, 775, 776), (748, 747, 762, 763), (759, 758, 773, 774), (835, 756, 771, 836), (770, 769, 784, 785), (768, 767, 782, 783), (766, 765, 780, 781), (764, 763, 778, 779), (775, 774, 789, 790), (773, 772, 787, 788), (771, 770, 785, 786), (769, 768, 783, 784), (767, 766, 781, 782), (765, 764, 779, 780), (776, 775, 790, 791), (763, 762, 777, 778), (774, 773, 788, 789), (836, 771, 786, 837), (785, 784, 799, 800), (783, 782, 797, 798), (781, 780, 795, 796), (779, 778, 793, 794), (790, 789, 804, 805), (788, 787, 802, 803), (786, 785, 800, 801), (784, 783, 798, 799), (782, 781, 796, 797), (780, 779, 794, 795), (791, 790, 805, 806), (778, 777, 792, 793), (789, 788, 803, 804), (837, 786, 801, 838), (325, 716, 341), (340, 339, 355), (340, 355, 370), (341, 716, 356), (340, 370, 385), (356, 716, 371), (340, 385, 400), (371, 716, 386), (340, 400, 415), (386, 716, 401), (340, 415, 430), (401, 716, 416), (340, 430, 445), (416, 716, 431), (340, 445, 460), (431, 716, 446), (340, 460, 475), (446, 716, 461), (340, 475, 490), (461, 716, 476), (340, 490, 505), (476, 716, 491), (340, 505, 520), (491, 716, 506), (340, 520, 535), (506, 716, 521), (340, 535, 550), (521, 716, 536), (340, 550, 565), (536, 716, 551), (340, 565, 580), (551, 716, 566), (340, 580, 595), (566, 716, 581), (340, 595, 610), (581, 716, 596), (340, 610, 625), (596, 716, 611), (340, 625, 640), (611, 716, 626), (340, 640, 655), (626, 716, 641), (340, 655, 670), (641, 716, 656), (340, 670, 685), (656, 716, 671), (340, 685, 700), (671, 716, 686), (340, 700, 715), (686, 716, 701), (340, 715, 731), (701, 716, 717), (340, 731, 746), (717, 716, 732), (340, 746, 761), (732, 716, 747), (340, 761, 776), (747, 716, 762), (340, 776, 791), (762, 716, 777), (340, 791, 806), (777, 716, 792), (800, 799, 332, 333), (798, 797, 330, 331), (796, 795, 328, 329), (340, 806, 339), (794, 793, 326, 327), (805, 804, 337, 338), (792, 716, 325), (803, 802, 335, 336), (801, 800, 333, 334), (799, 798, 331, 332), (797, 796, 329, 330), (795, 794, 327, 328), (806, 805, 338, 339), (793, 792, 325, 326), (804, 803, 336, 337), (838, 801, 334, 807), (335, 807, 808, 351), (351, 808, 809, 366), (366, 809, 810, 381), (381, 810, 811, 396), (396, 811, 812, 411), (411, 812, 813, 426), (426, 813, 814, 441), (441, 814, 815, 456), (456, 815, 816, 471), (471, 816, 817, 486), (486, 817, 818, 501), (501, 818, 819, 516), (516, 819, 820, 531), (531, 820, 821, 546), (546, 821, 822, 561), (561, 822, 823, 576), (576, 823, 824, 591), (591, 824, 825, 606), (606, 825, 826, 621), (621, 826, 827, 636), (636, 827, 828, 651), (651, 828, 829, 666), (666, 829, 830, 681), (681, 830, 831, 696), (696, 831, 832, 711), (711, 832, 833, 727), (727, 833, 834, 742), (742, 834, 835, 757), (757, 835, 836, 772), (772, 836, 837, 787), (787, 837, 838, 802), (802, 838, 807, 335)])
_uv = me_cube_001.uv_layers.new(name='UVMap')
_uv.uv.foreach_set('vector', [0.07345, 0.4614, 0.006253, 0.3624, 0.2698, 0.3947, 0.2703, 0.4654, 0.2703, 0.4654, 0.2698, 0.3947, 0.3192, 0.3895, 0.3188, 0.3896, 0.3647, 0.5826, 0.3632, 0.5825, 0.3647, 0.5464, 0.3643, 0.5478, 0.006253, 0.3624, 0.0, 0.1852, 0.2683, 0.1379, 0.2698, 0.3947, 0.2698, 0.3947, 0.2683, 0.1379, 0.3154, 0.1425, 0.3192, 0.3895, 0.3192, 0.3895, 0.3154, 0.1425, 0.3647, 0.1398, 0.3632, 0.391, 0.5131, 0.6278, 0.5133, 0.6294, 0.5503, 0.6996, 0.4648, 0.7006, 0.4917, 0.8366, 0.5434, 0.8448, 0.5404, 0.886, 0.4913, 0.8406, 0.8686, 0.6144, 0.9226, 0.6063, 0.9226, 0.8647, 0.8641, 0.8591, 0.4698, 0.2521, 0.4718, 0.08069, 0.5528, 0.0, 0.5528, 0.3565, 0.7971, 0.8066, 0.7958, 0.4413, 0.8641, 0.3565, 0.8641, 0.8743, 0.7958, 0.3565, 0.7958, 0.8614, 0.7189, 0.7858, 0.7301, 0.3966, 0.3825, 0.3706, 0.4691, 0.3565, 0.4722, 0.5126, 0.3855, 0.5267, 0.1392, 0.5464, 0.07345, 0.4614, 0.2703, 0.4654, 0.2932, 0.5464, 0.3855, 0.5267, 0.4722, 0.5126, 0.4613, 0.5867, 0.3799, 0.587, 0.4722, 0.5126, 0.5503, 0.5298, 0.5204, 0.587, 0.4613, 0.5867, 0.3799, 0.587, 0.4613, 0.5867, 0.4338, 0.6293, 0.3647, 0.629, 0.4613, 0.5867, 0.5204, 0.587, 0.5131, 0.6278, 0.4338, 0.6293, 0.0, 0.1852, 0.07524, 0.09615, 0.2725, 0.08428, 0.2683, 0.1379, 0.07524, 0.09615, 0.14, 0.02862, 0.2942, 0.0, 0.2725, 0.08428, 0.6482, 0.3565, 0.7189, 0.3883, 0.6942, 0.5052, 0.6223, 0.4668, 0.2683, 0.1379, 0.2725, 0.08428, 0.3171, 0.1376, 0.3154, 0.1425, 0.5503, 0.5132, 0.6223, 0.4668, 0.6483, 0.5736, 0.5581, 0.5802, 0.6223, 0.4668, 0.6942, 0.5052, 0.7081, 0.5787, 0.6483, 0.5736, 0.3154, 0.1425, 0.3171, 0.1376, 0.3636, 0.1423, 0.3647, 0.1398, 0.5581, 0.5802, 0.6483, 0.5736, 0.6492, 0.6196, 0.5663, 0.6189, 0.6483, 0.5736, 0.7081, 0.5787, 0.7189, 0.6237, 0.6492, 0.6196, 0.3647, 0.629, 0.4338, 0.6293, 0.4352, 0.7009, 0.3658, 0.7012, 0.4338, 0.6293, 0.5131, 0.6278, 0.4648, 0.7006, 0.4352, 0.7009, 0.486, 0.7012, 0.5434, 0.7079, 0.5432, 0.7761, 0.4842, 0.7698, 0.4842, 0.7698, 0.5432, 0.7761, 0.5434, 0.8448, 0.4917, 0.8366, 0.1742, 0.5823, 0.33, 0.5464, 0.33, 0.7101, 0.1735, 0.749, 0.943, 0.3317, 0.943, 0.2506, 0.9485, 0.2507, 0.9485, 0.3318, 0.9485, 0.3318, 0.9485, 0.2507, 0.9537, 0.2511, 0.9537, 0.3322, 0.9537, 0.3322, 0.9537, 0.2511, 0.9584, 0.2517, 0.9584, 0.3328, 0.9584, 0.3328, 0.9584, 0.2517, 0.9624, 0.2524, 0.9624, 0.3335, 0.6993, 0.2374, 0.6993, 0.3167, 0.6952, 0.3178, 0.6952, 0.2384, 0.6952, 0.2384, 0.6952, 0.3178, 0.6905, 0.3185, 0.6905, 0.2392, 0.6905, 0.2392, 0.6905, 0.3185, 0.6854, 0.319, 0.6854, 0.2397, 0.6854, 0.2397, 0.6854, 0.319, 0.68, 0.3192, 0.68, 0.2399, 0.68, 0.2399, 0.68, 0.3192, 0.6746, 0.3191, 0.6746, 0.2397, 0.6746, 0.2397, 0.6746, 0.3191, 0.6694, 0.3186, 0.6694, 0.2393, 0.6694, 0.2393, 0.6694, 0.3186, 0.6646, 0.3179, 0.6646, 0.2386, 0.6646, 0.2386, 0.6646, 0.3179, 0.6603, 0.317, 0.6603, 0.2376, 0.6603, 0.2376, 0.6603, 0.317, 0.6568, 0.3158, 0.6568, 0.2365, 0.1263, 0.8048, 0.1369, 0.7385, 0.1414, 0.7371, 0.1308, 0.8034, 0.1308, 0.8034, 0.1414, 0.7371, 0.1465, 0.7363, 0.1358, 0.8027, 0.1358, 0.8027, 0.1465, 0.7363, 0.1519, 0.7362, 0.1412, 0.8025, 0.1412, 0.8025, 0.1519, 0.7362, 0.1574, 0.7367, 0.1468, 0.803, 0.1468, 0.803, 0.1574, 0.7367, 0.1628, 0.7378, 0.1522, 0.8041, 0.1522, 0.8041, 0.1628, 0.7378, 0.1679, 0.7394, 0.1573, 0.8058, 0.1573, 0.8058, 0.1679, 0.7394, 0.1726, 0.7416, 0.162, 0.8079, 0.9702, 0.5192, 0.9702, 0.5976, 0.9661, 0.5964, 0.9661, 0.5181, 0.9661, 0.5181, 0.9661, 0.5964, 0.9614, 0.5956, 0.9614, 0.5172, 0.9614, 0.5172, 0.9614, 0.5956, 0.9562, 0.595, 0.9562, 0.5167, 0.9562, 0.5167, 0.9562, 0.595, 0.9509, 0.5948, 0.9509, 0.5165, 0.9509, 0.5165, 0.9509, 0.5948, 0.9455, 0.595, 0.9455, 0.5166, 0.9455, 0.5166, 0.9455, 0.595, 0.9403, 0.5954, 0.9403, 0.5171, 0.9403, 0.5171, 0.9403, 0.5954, 0.9355, 0.5962, 0.9355, 0.5179, 0.9355, 0.5179, 0.9355, 0.5962, 0.9312, 0.5973, 0.9312, 0.519, 0.9224, 0.3329, 0.9224, 0.2518, 0.9269, 0.2512, 0.9269, 0.3323, 0.9269, 0.3323, 0.9269, 0.2512, 0.932, 0.2508, 0.932, 0.3319, 0.5968, 0.9545, 0.5997, 0.959, 0.6017, 0.964, 0.6027, 0.9693, 0.6027, 0.9748, 0.6017, 0.9801, 0.5997, 0.9852, 0.5968, 0.9897, 0.5932, 0.9936, 0.5889, 0.9967, 0.5841, 0.9988, 0.5791, 0.9999, 0.5739, 1.0, 0.5688, 0.999, 0.564, 0.997, 0.5598, 0.994, 0.5561, 0.9902, 0.5532, 0.9857, 0.5513, 0.9806, 0.5503, 0.9753, 0.5503, 0.9699, 0.5513, 0.9645, 0.5532, 0.9595, 0.5561, 0.9549, 0.5598, 0.951, 0.564, 0.9479, 0.5688, 0.9458, 0.5739, 0.9447, 0.5791, 0.9446, 0.5841, 0.9456, 0.5889, 0.9477, 0.5932, 0.9506, 0.9375, 0.3317, 0.9375, 0.2506, 0.943, 0.2506, 0.943, 0.3317, 0.932, 0.3319, 0.932, 0.2508, 0.9375, 0.2506, 0.9375, 0.3317, 0.1478, 0.8351, 0.1423, 0.8346, 0.1369, 0.8335, 0.1317, 0.8319, 0.1271, 0.8297, 0.1231, 0.8271, 0.12, 0.8242, 0.1178, 0.8211, 0.1166, 0.8179, 0.1165, 0.8148, 0.1174, 0.8118, 0.1195, 0.809, 0.1224, 0.8067, 0.1263, 0.8048, 0.1308, 0.8034, 0.1358, 0.8027, 0.1412, 0.8025, 0.1468, 0.803, 0.1522, 0.8041, 0.1573, 0.8058, 0.162, 0.8079, 0.1659, 0.8105, 0.1691, 0.8134, 0.1713, 0.8165, 0.1725, 0.8197, 0.1726, 0.8229, 0.1716, 0.8259, 0.1696, 0.8286, 0.1666, 0.831, 0.1628, 0.8329, 0.1583, 0.8342, 0.1532, 0.835, 0.8304, 0.9668, 0.8304, 0.8743, 0.8396, 0.8746, 0.8396, 0.9672, 0.8396, 0.9672, 0.8396, 0.8746, 0.8483, 0.8752, 0.8483, 0.9678, 0.8483, 0.9678, 0.8483, 0.8752, 0.8562, 0.8762, 0.8562, 0.9688, 0.8562, 0.9688, 0.8562, 0.8762, 0.8629, 0.8774, 0.8629, 0.97, 0.9375, 0.8663, 0.9375, 0.9569, 0.9304, 0.9586, 0.9304, 0.868, 0.9304, 0.868, 0.9304, 0.9586, 0.9223, 0.9598, 0.9223, 0.8693, 0.9223, 0.8693, 0.9223, 0.9598, 0.9134, 0.9606, 0.9134, 0.8701, 0.9134, 0.8701, 0.9134, 0.9606, 0.9041, 0.9609, 0.9041, 0.8704, 0.9041, 0.8704, 0.9041, 0.9609, 0.8948, 0.9607, 0.8948, 0.8702, 0.8948, 0.8702, 0.8948, 0.9607, 0.8858, 0.96, 0.8858, 0.8695, 0.8858, 0.8695, 0.8858, 0.96, 0.8775, 0.9589, 0.8775, 0.8683, 0.8775, 0.8683, 0.8775, 0.9589, 0.8702, 0.9572, 0.8702, 0.8667, 0.8702, 0.8667, 0.8702, 0.9572, 0.8641, 0.9553, 0.8641, 0.8647, 0.1905, 0.8272, 0.2055, 0.7521, 0.2132, 0.75, 0.1982, 0.8252, 0.1982, 0.8252, 0.2132, 0.75, 0.2217, 0.749, 0.2067, 0.8242, 0.2067, 0.8242, 0.2217, 0.749, 0.2307, 0.7491, 0.2157, 0.8243, 0.2157, 0.8243, 0.2307, 0.7491, 0.24, 0.7503, 0.2249, 0.8254, 0.2249, 0.8254, 0.24, 0.7503, 0.249, 0.7525, 0.234, 0.8277, 0.234, 0.8277, 0.249, 0.7525, 0.2575, 0.7557, 0.2425, 0.8308, 0.2425, 0.8308, 0.2575, 0.7557, 0.2652, 0.7597, 0.2502, 0.8349, 0.3344, 0.8801, 0.3344, 0.9696, 0.3274, 0.9676, 0.3274, 0.8782, 0.3274, 0.8782, 0.3274, 0.9676, 0.3192, 0.9662, 0.3192, 0.8768, 0.3192, 0.8768, 0.3192, 0.9662, 0.3103, 0.9653, 0.3103, 0.8758, 0.3103, 0.8758, 0.3103, 0.9653, 0.3011, 0.9649, 0.3011, 0.8755, 0.3011, 0.8755, 0.3011, 0.9649, 0.2918, 0.9652, 0.2918, 0.8757, 0.2918, 0.8757, 0.2918, 0.9652, 0.2828, 0.966, 0.2828, 0.8765, 0.2828, 0.8765, 0.2828, 0.966, 0.2745, 0.9673, 0.2745, 0.8778, 0.2745, 0.8778, 0.2745, 0.9673, 0.2671, 0.9691, 0.2671, 0.8797, 0.7958, 0.969, 0.7958, 0.8764, 0.8034, 0.8754, 0.8034, 0.968, 0.8034, 0.968, 0.8034, 0.8754, 0.812, 0.8747, 0.812, 0.9673, 0.02354, 0.9524, 0.01621, 0.9472, 0.009984, 0.9406, 0.00509, 0.9329, 0.001719, 0.9243, 0.0, 0.9152, 1.529e-08, 0.906, 0.001719, 0.8969, 0.00509, 0.8884, 0.009984, 0.8808, 0.01621, 0.8743, 0.02354, 0.8692, 0.03168, 0.8657, 0.04032, 0.864, 0.04913, 0.8641, 0.05777, 0.8659, 0.06591, 0.8695, 0.07323, 0.8747, 0.07946, 0.8813, 0.08436, 0.8891, 0.08773, 0.8976, 0.08945, 0.9067, 0.08945, 0.916, 0.08773, 0.925, 0.08436, 0.9335, 0.07946, 0.9412, 0.07323, 0.9477, 0.06591, 0.9528, 0.05777, 0.9562, 0.04913, 0.958, 0.04032, 0.9579, 0.03168, 0.956, 0.8211, 0.9669, 0.8211, 0.8743, 0.8304, 0.8743, 0.8304, 0.9668, 0.812, 0.9673, 0.812, 0.8747, 0.8211, 0.8743, 0.8211, 0.9669, 0.2249, 0.881, 0.2157, 0.8798, 0.2067, 0.8776, 0.1982, 0.8744, 0.1905, 0.8704, 0.184, 0.8657, 0.1789, 0.8605, 0.1753, 0.855, 0.1735, 0.8494, 0.1735, 0.8439, 0.1753, 0.8388, 0.1789, 0.8342, 0.184, 0.8303, 0.1905, 0.8272, 0.1982, 0.8252, 0.2067, 0.8242, 0.2157, 0.8243, 0.2249, 0.8254, 0.234, 0.8277, 0.2425, 0.8308, 0.2502, 0.8349, 0.2567, 0.8396, 0.2618, 0.8448, 0.2653, 0.8503, 0.2671, 0.8558, 0.2671, 0.8613, 0.2653, 0.8664, 0.2618, 0.871, 0.2567, 0.8749, 0.2502, 0.878, 0.2425, 0.88, 0.234, 0.881, 0.9624, 0.6063, 0.9624, 0.8399, 0.9226, 0.8402, 0.9226, 0.6066, 0.9312, 0.5165, 0.9312, 0.3571, 0.9725, 0.3565, 0.9725, 0.5159, 0.6648, 0.8573, 0.6648, 0.6237, 0.7052, 0.6239, 0.7052, 0.8575, 3.057e-08, 0.732, 0.0, 0.5745, 0.03392, 0.5787, 0.03392, 0.7362, 0.03392, 0.5787, 0.1735, 0.5464, 0.1735, 0.7039, 0.03392, 0.7362, 0.7091, 0.008991, 0.7091, 0.2365, 0.5528, 0.2275, 0.5528, 0.0, 0.5917, 0.8198, 0.5917, 0.9446, 0.5799, 0.9442, 0.5799, 0.8194, 0.5799, 0.8194, 0.5799, 0.9442, 0.5688, 0.9433, 0.5688, 0.8185, 0.5688, 0.8185, 0.5688, 0.9433, 0.5588, 0.942, 0.5588, 0.8172, 0.5588, 0.8172, 0.5588, 0.942, 0.5503, 0.9403, 0.5503, 0.8155, 0.8107, 0.2215, 0.8107, 0.3436, 0.8009, 0.3457, 0.8009, 0.2237, 0.8009, 0.2237, 0.8009, 0.3457, 0.7896, 0.3474, 0.7896, 0.2253, 0.7896, 0.2253, 0.7896, 0.3474, 0.7773, 0.3484, 0.7773, 0.2264, 0.7773, 0.2264, 0.7773, 0.3484, 0.7645, 0.3488, 0.7645, 0.2268, 0.7645, 0.2268, 0.7645, 0.3488, 0.7516, 0.3486, 0.7516, 0.2265, 0.7516, 0.2265, 0.7516, 0.3486, 0.7391, 0.3477, 0.7391, 0.2256, 0.7391, 0.2256, 0.7391, 0.3477, 0.7276, 0.3462, 0.7276, 0.2241, 0.7276, 0.2241, 0.7276, 0.3462, 0.7175, 0.3441, 0.7175, 0.2221, 0.7175, 0.2221, 0.7175, 0.3441, 0.7091, 0.3416, 0.7091, 0.2195, 0.3864, 0.8063, 0.408, 0.7053, 0.4178, 0.7025, 0.3962, 0.8036, 0.3962, 0.8036, 0.4178, 0.7025, 0.4287, 0.7012, 0.4071, 0.8023, 0.4071, 0.8023, 0.4287, 0.7012, 0.4403, 0.7014, 0.4186, 0.8025, 0.4186, 0.8025, 0.4403, 0.7014, 0.452, 0.7031, 0.4304, 0.8042, 0.4304, 0.8042, 0.452, 0.7031, 0.4636, 0.7063, 0.4419, 0.8074, 0.4419, 0.8074, 0.4636, 0.7063, 0.4745, 0.7108, 0.4528, 0.8119, 0.4528, 0.8119, 0.4745, 0.7108, 0.4842, 0.7164, 0.4626, 0.8175, 0.3604, 0.7549, 0.3604, 0.8755, 0.3506, 0.873, 0.3506, 0.7525, 0.3506, 0.7525, 0.3506, 0.873, 0.3393, 0.8712, 0.3393, 0.7506, 0.3393, 0.7506, 0.3393, 0.8712, 0.327, 0.87, 0.327, 0.7494, 0.327, 0.7494, 0.327, 0.87, 0.3141, 0.8695, 0.3141, 0.749, 0.3141, 0.749, 0.3141, 0.8695, 0.3012, 0.8698, 0.3012, 0.7493, 0.3012, 0.7493, 0.3012, 0.8698, 0.2888, 0.8708, 0.2888, 0.7503, 0.2888, 0.7503, 0.2888, 0.8708, 0.2773, 0.8725, 0.2773, 0.752, 0.2773, 0.752, 0.2773, 0.8725, 0.2671, 0.8749, 0.2671, 0.7543, 0.6361, 0.8168, 0.6361, 0.9416, 0.6263, 0.943, 0.6263, 0.8182, 0.6263, 0.8182, 0.6263, 0.943, 0.6153, 0.944, 0.6153, 0.8192, 0.0525, 0.864, 0.04125, 0.8615, 0.03065, 0.8567, 0.02111, 0.8496, 0.013, 0.8407, 0.006628, 0.8303, 0.002238, 0.8186, 0.0, 0.8063, 1.529e-08, 0.7937, 0.002238, 0.7814, 0.006628, 0.7697, 0.013, 0.7593, 0.02111, 0.7504, 0.03065, 0.7434, 0.04125, 0.7386, 0.0525, 0.7362, 0.06397, 0.7362, 0.07522, 0.7387, 0.08582, 0.7435, 0.09536, 0.7505, 0.1035, 0.7595, 0.1098, 0.7699, 0.1142, 0.7816, 0.1165, 0.7939, 0.1165, 0.8065, 0.1142, 0.8188, 0.1098, 0.8305, 0.1035, 0.8409, 0.09536, 0.8498, 0.08582, 0.8568, 0.07522, 0.8616, 0.06397, 0.864, 0.6036, 0.8198, 0.6036, 0.9446, 0.5917, 0.9446, 0.5917, 0.8198, 0.6153, 0.8192, 0.6153, 0.944, 0.6036, 0.9446, 0.6036, 0.8198, 0.4303, 0.8812, 0.4185, 0.8794, 0.407, 0.8763, 0.3961, 0.8718, 0.3863, 0.8661, 0.378, 0.8596, 0.3715, 0.8523, 0.367, 0.8446, 0.3647, 0.8369, 0.3647, 0.8293, 0.367, 0.8222, 0.3715, 0.8158, 0.3781, 0.8105, 0.3864, 0.8063, 0.3962, 0.8036, 0.4071, 0.8023, 0.4186, 0.8025, 0.4304, 0.8042, 0.4419, 0.8074, 0.4528, 0.8119, 0.4626, 0.8175, 0.4709, 0.8241, 0.4775, 0.8313, 0.482, 0.839, 0.4842, 0.8468, 0.4842, 0.8544, 0.4819, 0.8615, 0.4774, 0.8678, 0.4709, 0.8732, 0.4625, 0.8773, 0.4527, 0.8801, 0.4419, 0.8814, 0.4718, 0.08069, 0.4698, 0.2521, 0.3647, 0.2594, 0.3659, 0.1003, 0.8669, 0.2501, 0.8669, 0.0025, 0.874, 0.002708, 0.874, 0.2503, 0.874, 0.2503, 0.874, 0.002708, 0.8804, 0.002847, 0.8804, 0.2505, 0.8804, 0.2505, 0.8804, 0.002847, 0.8857, 0.00291, 0.8857, 0.2506, 0.8857, 0.2506, 0.8857, 0.00291, 0.8898, 0.002896, 0.8898, 0.2505, 0.9312, 0.3586, 0.9312, 0.6053, 0.9281, 0.6046, 0.9281, 0.3578, 0.9281, 0.3578, 0.9281, 0.6046, 0.9237, 0.604, 0.9237, 0.3572, 0.9237, 0.3572, 0.9237, 0.604, 0.9182, 0.6036, 0.9182, 0.3568, 0.9182, 0.3568, 0.9182, 0.6036, 0.9118, 0.6033, 0.9118, 0.3566, 0.9118, 0.3566, 0.9118, 0.6033, 0.9047, 0.6032, 0.9047, 0.3565, 0.9047, 0.3565, 0.9047, 0.6032, 0.8973, 0.6034, 0.8973, 0.3566, 0.8973, 0.3566, 0.8973, 0.6034, 0.8897, 0.6037, 0.8897, 0.3569, 0.8897, 0.3569, 0.8897, 0.6037, 0.8823, 0.6041, 0.8823, 0.3573, 0.8823, 0.3573, 0.8823, 0.6041, 0.8754, 0.6047, 0.8754, 0.358, 0.8754, 0.358, 0.8754, 0.6047, 0.8693, 0.6055, 0.8693, 0.3587, 0.8693, 0.3587, 0.8693, 0.6055, 0.8641, 0.6063, 0.8641, 0.3596, 0.9495, 0.0, 0.9495, 0.2422, 0.9451, 0.2438, 0.9451, 0.001645, 0.9451, 0.001645, 0.9451, 0.2438, 0.9397, 0.2452, 0.9397, 0.003064, 0.9397, 0.003064, 0.9397, 0.2452, 0.9335, 0.2464, 0.9335, 0.004203, 0.9335, 0.004203, 0.9335, 0.2464, 0.9268, 0.2472, 0.9268, 0.005018, 0.9268, 0.005018, 0.9268, 0.2472, 0.9198, 0.2476, 0.9198, 0.005478, 0.9198, 0.005478, 0.9198, 0.2476, 0.9128, 0.2477, 0.9128, 0.005564, 0.9128, 0.005564, 0.9128, 0.2477, 0.906, 0.2474, 0.906, 0.005275, 0.906, 0.005275, 0.906, 0.2474, 0.8998, 0.2468, 0.8998, 0.00462, 0.8998, 0.00462, 0.8998, 0.2468, 0.8943, 0.2458, 0.8943, 0.003625, 0.8943, 0.003625, 0.8943, 0.2458, 0.8898, 0.2445, 0.8898, 0.002328, 0.8194, 0.2476, 0.8194, 0.0, 0.824, 0.000372, 0.824, 0.248, 0.824, 0.248, 0.824, 0.000372, 0.8297, 0.0007639, 0.8297, 0.2484, 0.8297, 0.2484, 0.8297, 0.0007639, 0.8364, 0.001161, 0.8364, 0.2488, 0.8364, 0.2488, 0.8364, 0.001161, 0.8437, 0.001547, 0.8437, 0.2492, 0.8437, 0.2492, 0.8437, 0.001547, 0.8515, 0.001908, 0.8515, 0.2495, 0.4803, 0.9494, 0.4764, 0.943, 0.4738, 0.936, 0.4724, 0.9285, 0.4724, 0.9209, 0.4738, 0.9134, 0.4764, 0.9064, 0.4803, 0.9001, 0.4853, 0.8947, 0.4911, 0.8904, 0.4976, 0.8875, 0.5044, 0.886, 0.5114, 0.886, 0.5183, 0.8875, 0.5247, 0.8905, 0.5306, 0.8947, 0.5355, 0.9001, 0.5394, 0.9064, 0.5421, 0.9134, 0.5434, 0.9209, 0.5434, 0.9285, 0.5421, 0.936, 0.5394, 0.943, 0.5355, 0.9494, 0.5306, 0.9547, 0.5247, 0.959, 0.5183, 0.9619, 0.5114, 0.9634, 0.5044, 0.9634, 0.4976, 0.9619, 0.4911, 0.959, 0.4853, 0.9547, 0.8593, 0.2499, 0.8593, 0.00223, 0.8669, 0.0025, 0.8669, 0.2501, 0.8515, 0.2495, 0.8515, 0.001908, 0.8593, 0.00223, 0.8593, 0.2499, 0.4317, 0.9388, 0.4278, 0.9452, 0.4229, 0.9506, 0.417, 0.9549, 0.4106, 0.9578, 0.4037, 0.9593, 0.3967, 0.9593, 0.3899, 0.9578, 0.3834, 0.9549, 0.3776, 0.9506, 0.3726, 0.9452, 0.3687, 0.9388, 0.3661, 0.9317, 0.3647, 0.9241, 0.3647, 0.9165, 0.3661, 0.9089, 0.3687, 0.9019, 0.3726, 0.8955, 0.3776, 0.8901, 0.3834, 0.8858, 0.3899, 0.8829, 0.3967, 0.8814, 0.4037, 0.8814, 0.4106, 0.8829, 0.417, 0.8858, 0.4229, 0.8901, 0.4278, 0.8955, 0.4317, 0.9019, 0.4344, 0.909, 0.4357, 0.9166, 0.4357, 0.9242, 0.4344, 0.9318, 0.5503, 0.6237, 0.6648, 0.6578, 0.6648, 0.8155, 0.5755, 0.8123, 0.8194, 0.1803, 0.7091, 0.2195, 0.7151, 0.07565, 0.7977, 0.06852, 0.1735, 0.9696, 0.1766, 0.8826, 0.2392, 0.881, 0.2392, 0.9678, 0.7977, 0.06852, 0.7151, 0.07565, 0.7335, 0.004657, 0.8194, 0.0, 0.8709, 0.2851, 0.8709, 0.2971, 0.8661, 0.2974, 0.864, 0.2857, 0.6347, 0.3156, 0.6421, 0.3213, 0.637, 0.3261, 0.6312, 0.3189, 0.9615, 0.8814, 0.9512, 0.8753, 0.9522, 0.8698, 0.9624, 0.8767, 0.1597, 0.8743, 0.1475, 0.8715, 0.1488, 0.865, 0.1609, 0.8682, 0.135, 0.8706, 0.1227, 0.8716, 0.1239, 0.8651, 0.1363, 0.864, 0.8702, 0.2565, 0.8706, 0.2644, 0.8602, 0.2653, 0.8587, 0.2574, 0.8708, 0.2741, 0.8709, 0.2851, 0.864, 0.2857, 0.862, 0.2748, 0.9997, 0.2635, 0.9635, 0.2531, 0.964, 0.2506, 1.0, 0.2622, 0.8709, 0.2971, 0.8707, 0.3095, 0.8683, 0.3097, 0.8661, 0.2974, 0.6421, 0.3213, 0.6481, 0.3257, 0.6417, 0.3319, 0.637, 0.3261, 0.3303, 0.5825, 0.3563, 0.5844, 0.3559, 0.5958, 0.33, 0.5939, 0.1475, 0.8715, 0.135, 0.8706, 0.1363, 0.864, 0.1488, 0.865, 0.8698, 0.2506, 0.8702, 0.2565, 0.8587, 0.2574, 0.8575, 0.2515, 0.8706, 0.2644, 0.8708, 0.2741, 0.862, 0.2748, 0.8602, 0.2653, 0.6995, 0.9765, 0.687, 0.9777, 0.6863, 0.9719, 0.6989, 0.9708, 0.8575, 0.2515, 0.8587, 0.2574, 0.8475, 0.2605, 0.8456, 0.2548, 0.8602, 0.2653, 0.862, 0.2748, 0.8534, 0.2772, 0.8501, 0.268, 0.864, 0.2857, 0.8661, 0.2974, 0.8615, 0.2987, 0.8572, 0.2875, 0.6312, 0.3189, 0.637, 0.3261, 0.6312, 0.3298, 0.6272, 0.3215, 0.6417, 0.3319, 0.6451, 0.336, 0.6364, 0.3417, 0.6343, 0.3367, 0.7116, 0.9732, 0.6995, 0.9765, 0.6989, 0.9708, 0.711, 0.9678, 0.687, 0.9777, 0.6745, 0.9765, 0.6739, 0.9708, 0.6863, 0.9719, 0.8587, 0.2574, 0.8602, 0.2653, 0.8501, 0.268, 0.8475, 0.2605, 0.862, 0.2748, 0.864, 0.2857, 0.8572, 0.2875, 0.8534, 0.2772, 0.6395, 0.978, 0.6036, 0.9896, 0.6033, 0.9873, 0.6393, 0.9769, 0.8661, 0.2974, 0.8683, 0.3097, 0.8659, 0.3103, 0.8615, 0.2987, 0.637, 0.3261, 0.6417, 0.3319, 0.6343, 0.3367, 0.6312, 0.3298, 0.33, 0.5939, 0.3559, 0.5958, 0.3563, 0.6073, 0.3303, 0.6054, 0.6989, 0.9708, 0.6863, 0.9719, 0.6858, 0.964, 0.6983, 0.9631, 0.6739, 0.9708, 0.662, 0.9678, 0.6615, 0.9606, 0.6733, 0.9631, 0.8501, 0.268, 0.8534, 0.2772, 0.8455, 0.2811, 0.8408, 0.2727, 0.8572, 0.2875, 0.8615, 0.2987, 0.8572, 0.3009, 0.851, 0.2906, 0.6272, 0.3215, 0.6312, 0.3298, 0.6247, 0.3324, 0.6227, 0.3232, 0.3524, 0.7322, 0.3424, 0.7387, 0.342, 0.7321, 0.3521, 0.7266, 0.711, 0.9678, 0.6989, 0.9708, 0.6983, 0.9631, 0.7105, 0.9606, 0.6863, 0.9719, 0.6739, 0.9708, 0.6733, 0.9631, 0.6858, 0.964, 0.8475, 0.2605, 0.8501, 0.268, 0.8408, 0.2727, 0.8371, 0.2656, 0.8534, 0.2772, 0.8572, 0.2875, 0.851, 0.2906, 0.8455, 0.2811, 0.6393, 0.9769, 0.6033, 0.9873, 0.6031, 0.9843, 0.6392, 0.9753, 0.8615, 0.2987, 0.8659, 0.3103, 0.8637, 0.3114, 0.8572, 0.3009, 0.6312, 0.3298, 0.6343, 0.3367, 0.6261, 0.34, 0.6247, 0.3324, 0.3303, 0.6054, 0.3563, 0.6073, 0.3572, 0.6184, 0.3312, 0.6165, 0.6983, 0.9631, 0.6858, 0.964, 0.6853, 0.9544, 0.6978, 0.9538, 0.6733, 0.9631, 0.6615, 0.9606, 0.661, 0.9517, 0.6729, 0.9537, 0.8408, 0.2727, 0.8455, 0.2811, 0.8384, 0.2865, 0.8325, 0.279, 0.851, 0.2906, 0.8572, 0.3009, 0.8534, 0.3038, 0.8455, 0.2948, 0.6227, 0.3232, 0.6247, 0.3324, 0.6179, 0.3338, 0.6181, 0.3242, 0.3521, 0.7266, 0.342, 0.7321, 0.3417, 0.7242, 0.3518, 0.7199, 0.7105, 0.9606, 0.6983, 0.9631, 0.6978, 0.9538, 0.71, 0.9517, 0.6858, 0.964, 0.6733, 0.9631, 0.6729, 0.9537, 0.6853, 0.9544, 0.6615, 0.9606, 0.6507, 0.9564, 0.6503, 0.9484, 0.661, 0.9517, 0.8455, 0.2811, 0.851, 0.2906, 0.8455, 0.2948, 0.8384, 0.2865, 0.6392, 0.9753, 0.6031, 0.9843, 0.6029, 0.9807, 0.6391, 0.9735, 0.8572, 0.3009, 0.8637, 0.3114, 0.8618, 0.3129, 0.8534, 0.3038, 0.6247, 0.3324, 0.6261, 0.34, 0.6174, 0.3417, 0.6179, 0.3338, 0.3312, 0.6165, 0.3572, 0.6184, 0.3587, 0.6288, 0.3327, 0.6269, 0.6978, 0.9538, 0.6853, 0.9544, 0.6849, 0.9435, 0.6975, 0.943, 0.6729, 0.9537, 0.661, 0.9517, 0.6607, 0.9416, 0.6725, 0.943, 0.8325, 0.279, 0.8384, 0.2865, 0.8326, 0.293, 0.8257, 0.2867, 0.8455, 0.2948, 0.8534, 0.3038, 0.8502, 0.3073, 0.8409, 0.3, 0.6181, 0.3242, 0.6179, 0.3338, 0.611, 0.3338, 0.6133, 0.3242, 0.3518, 0.7199, 0.3417, 0.7242, 0.3415, 0.7151, 0.3516, 0.7121, 0.71, 0.9517, 0.6978, 0.9538, 0.6975, 0.943, 0.7097, 0.9416, 0.6853, 0.9544, 0.6729, 0.9537, 0.6725, 0.943, 0.6849, 0.9435, 0.661, 0.9517, 0.6503, 0.9484, 0.65, 0.9393, 0.6607, 0.9416, 0.8384, 0.2865, 0.8455, 0.2948, 0.8409, 0.3, 0.8326, 0.293, 0.6391, 0.9735, 0.6029, 0.9807, 0.6028, 0.9765, 0.6391, 0.9713, 0.8534, 0.3038, 0.8618, 0.3129, 0.8602, 0.3147, 0.8502, 0.3073, 0.6179, 0.3338, 0.6174, 0.3417, 0.6086, 0.3417, 0.611, 0.3338, 0.3327, 0.6269, 0.3587, 0.6288, 0.3607, 0.6381, 0.3347, 0.6362, 0.6975, 0.943, 0.6849, 0.9435, 0.6847, 0.9316, 0.6973, 0.9313, 0.6725, 0.943, 0.6607, 0.9416, 0.6605, 0.9306, 0.6723, 0.9313, 0.8257, 0.2867, 0.8326, 0.293, 0.8282, 0.3006, 0.8205, 0.2956, 0.8409, 0.3, 0.8502, 0.3073, 0.8479, 0.3114, 0.8375, 0.3059, 0.6133, 0.3242, 0.611, 0.3338, 0.6043, 0.3324, 0.6087, 0.3232, 0.3516, 0.7121, 0.3415, 0.7151, 0.3414, 0.7052, 0.3516, 0.7037, 0.7097, 0.9416, 0.6975, 0.943, 0.6973, 0.9313, 0.7095, 0.9306, 0.6849, 0.9435, 0.6725, 0.943, 0.6723, 0.9313, 0.6847, 0.9316, 0.6607, 0.9416, 0.65, 0.9393, 0.6498, 0.9294, 0.6605, 0.9306, 0.8326, 0.293, 0.8409, 0.3, 0.8375, 0.3059, 0.8282, 0.3006, 0.6391, 0.9713, 0.6028, 0.9765, 0.6027, 0.9719, 0.639, 0.969, 0.8502, 0.3073, 0.8602, 0.3147, 0.859, 0.3168, 0.8479, 0.3114, 0.3602, 0.7085, 0.3516, 0.7121, 0.3516, 0.7037, 0.3601, 0.7019, 0.3347, 0.6362, 0.3607, 0.6381, 0.3631, 0.6458, 0.3372, 0.6439, 0.6973, 0.9313, 0.6847, 0.9316, 0.6847, 0.9192, 0.6972, 0.9192, 0.6723, 0.9313, 0.6605, 0.9306, 0.6605, 0.9192, 0.6722, 0.9192, 0.6498, 0.9294, 0.6406, 0.9278, 0.6405, 0.9191, 0.6497, 0.9191, 0.8375, 0.3059, 0.8479, 0.3114, 0.8463, 0.3158, 0.8353, 0.3124, 0.6087, 0.3232, 0.6043, 0.3324, 0.598, 0.3298, 0.6043, 0.3215, 0.3516, 0.7037, 0.3414, 0.7052, 0.3415, 0.6949, 0.3516, 0.6949, 0.7095, 0.9306, 0.6973, 0.9313, 0.6972, 0.9192, 0.7094, 0.9192, 0.6847, 0.9316, 0.6723, 0.9313, 0.6722, 0.9192, 0.6847, 0.9192, 0.6605, 0.9306, 0.6498, 0.9294, 0.6497, 0.9191, 0.6605, 0.9192, 0.8282, 0.3006, 0.8375, 0.3059, 0.8353, 0.3124, 0.8254, 0.3088, 0.639, 0.969, 0.6027, 0.9719, 0.6027, 0.9672, 0.639, 0.9666, 0.8479, 0.3114, 0.859, 0.3168, 0.8582, 0.319, 0.8463, 0.3158, 0.3601, 0.7019, 0.3516, 0.7037, 0.3516, 0.6949, 0.3602, 0.695, 0.98, 0.104, 0.9534, 0.1035, 0.9522, 0.09682, 0.9788, 0.09735, 0.6972, 0.9192, 0.6847, 0.9192, 0.6847, 0.9068, 0.6973, 0.907, 0.6722, 0.9192, 0.6605, 0.9192, 0.6605, 0.9077, 0.6723, 0.907, 0.6497, 0.9191, 0.6405, 0.9191, 0.6406, 0.9103, 0.6498, 0.9088, 0.8353, 0.3124, 0.8463, 0.3158, 0.8457, 0.3205, 0.8344, 0.3191, 0.6043, 0.3215, 0.598, 0.3298, 0.5924, 0.3261, 0.6005, 0.3189, 0.3516, 0.6949, 0.3415, 0.6949, 0.3417, 0.6846, 0.3518, 0.6862, 0.7094, 0.9192, 0.6972, 0.9192, 0.6973, 0.907, 0.7095, 0.9077, 0.6847, 0.9192, 0.6722, 0.9192, 0.6723, 0.907, 0.6847, 0.9068, 0.6605, 0.9192, 0.6497, 0.9191, 0.6498, 0.9088, 0.6605, 0.9077, 0.8254, 0.3088, 0.8353, 0.3124, 0.8344, 0.3191, 0.8243, 0.3174, 0.639, 0.9666, 0.6027, 0.9672, 0.6027, 0.9624, 0.639, 0.9642, 0.8463, 0.3158, 0.8582, 0.319, 0.8579, 0.3214, 0.8457, 0.3205, 0.598, 0.3298, 0.592, 0.3367, 0.5849, 0.3318, 0.5924, 0.3261, 0.9788, 0.09735, 0.9522, 0.09682, 0.9512, 0.08843, 0.9778, 0.08897, 0.6973, 0.907, 0.6847, 0.9068, 0.6849, 0.8948, 0.6975, 0.8953, 0.6723, 0.907, 0.6605, 0.9077, 0.6607, 0.8967, 0.6725, 0.8953, 0.6498, 0.9088, 0.6406, 0.9103, 0.6407, 0.9018, 0.65, 0.8989, 0.8344, 0.3191, 0.8457, 0.3205, 0.8461, 0.3251, 0.8349, 0.3259, 0.6005, 0.3189, 0.5924, 0.3261, 0.5876, 0.3213, 0.5972, 0.3155, 0.3518, 0.6862, 0.3417, 0.6846, 0.342, 0.6746, 0.3521, 0.6777, 0.7095, 0.9077, 0.6973, 0.907, 0.6975, 0.8953, 0.7097, 0.8967, 0.6847, 0.9068, 0.6723, 0.907, 0.6725, 0.8953, 0.6849, 0.8948, 0.6605, 0.9077, 0.6498, 0.9088, 0.65, 0.8989, 0.6607, 0.8967, 0.8243, 0.3174, 0.8344, 0.3191, 0.8349, 0.3259, 0.825, 0.326, 0.639, 0.9642, 0.6027, 0.9624, 0.6028, 0.9579, 0.6391, 0.9618, 0.8457, 0.3205, 0.8579, 0.3214, 0.8581, 0.3238, 0.8461, 0.3251, 0.5924, 0.3261, 0.5849, 0.3318, 0.5788, 0.3257, 0.5876, 0.3213, 0.9778, 0.08897, 0.9512, 0.08843, 0.9504, 0.07867, 0.977, 0.0792, 0.6975, 0.8953, 0.6849, 0.8948, 0.6853, 0.8838, 0.6978, 0.8845, 0.6725, 0.8953, 0.6607, 0.8967, 0.661, 0.8865, 0.6729, 0.8845, 0.65, 0.8989, 0.6407, 0.9018, 0.641, 0.894, 0.6503, 0.8897, 0.8349, 0.3259, 0.8461, 0.3251, 0.8473, 0.3296, 0.8367, 0.3324, 0.5972, 0.3155, 0.5876, 0.3213, 0.584, 0.3156, 0.5947, 0.3117, 0.3521, 0.6777, 0.342, 0.6746, 0.3424, 0.6655, 0.3524, 0.6699, 0.7097, 0.8967, 0.6975, 0.8953, 0.6978, 0.8845, 0.71, 0.8865, 0.6849, 0.8948, 0.6725, 0.8953, 0.6729, 0.8845, 0.6853, 0.8838, 0.6607, 0.8967, 0.65, 0.8989, 0.6503, 0.8897, 0.661, 0.8865, 0.825, 0.326, 0.8349, 0.3259, 0.8367, 0.3324, 0.8273, 0.3343, 0.6391, 0.9618, 0.6028, 0.9579, 0.6029, 0.9536, 0.6391, 0.9597, 0.8461, 0.3251, 0.8581, 0.3238, 0.8587, 0.3261, 0.8473, 0.3296, 0.5876, 0.3213, 0.5788, 0.3257, 0.5742, 0.3185, 0.584, 0.3156, 0.977, 0.0792, 0.9504, 0.07867, 0.9498, 0.06791, 0.9764, 0.06844, 0.6978, 0.8845, 0.6853, 0.8838, 0.6858, 0.8741, 0.6983, 0.875, 0.6729, 0.8845, 0.661, 0.8865, 0.6615, 0.8775, 0.6733, 0.875, 0.8194, 0.3352, 0.8273, 0.3343, 0.8313, 0.3419, 0.8241, 0.3442, 0.8367, 0.3324, 0.8473, 0.3296, 0.8495, 0.3338, 0.8399, 0.3384, 0.5947, 0.3117, 0.584, 0.3156, 0.5815, 0.3093, 0.593, 0.3073, 0.5742, 0.3185, 0.5657, 0.3204, 0.562, 0.311, 0.5711, 0.3106, 0.71, 0.8865, 0.6978, 0.8845, 0.6983, 0.875, 0.7105, 0.8775, 0.6853, 0.8838, 0.6729, 0.8845, 0.6733, 0.875, 0.6858, 0.8741, 0.661, 0.8865, 0.6503, 0.8897, 0.6507, 0.8817, 0.6615, 0.8775, 0.8273, 0.3343, 0.8367, 0.3324, 0.8399, 0.3384, 0.8313, 0.3419, 0.6391, 0.9597, 0.6029, 0.9536, 0.6031, 0.9499, 0.6392, 0.9578, 0.8473, 0.3296, 0.8587, 0.3261, 0.8598, 0.3282, 0.8495, 0.3338, 0.584, 0.3156, 0.5742, 0.3185, 0.5711, 0.3106, 0.5815, 0.3093, 0.9764, 0.06844, 0.9498, 0.06791, 0.9495, 0.05655, 0.9761, 0.05709, 0.6983, 0.875, 0.6858, 0.8741, 0.6863, 0.8662, 0.6989, 0.8672, 0.6733, 0.875, 0.6615, 0.8775, 0.662, 0.8702, 0.6739, 0.8672, 0.8241, 0.3442, 0.8313, 0.3419, 0.8367, 0.3487, 0.8305, 0.3522, 0.8399, 0.3384, 0.8495, 0.3338, 0.8524, 0.3374, 0.8441, 0.3437, 0.593, 0.3073, 0.5815, 0.3093, 0.5804, 0.3027, 0.5922, 0.3027, 0.5711, 0.3106, 0.562, 0.311, 0.5603, 0.301, 0.5696, 0.3021, 0.7105, 0.8775, 0.6983, 0.875, 0.6989, 0.8672, 0.711, 0.8702, 0.6858, 0.8741, 0.6733, 0.875, 0.6739, 0.8672, 0.6863, 0.8662, 0.6615, 0.8775, 0.6507, 0.8817, 0.6511, 0.875, 0.662, 0.8702, 0.8313, 0.3419, 0.8399, 0.3384, 0.8441, 0.3437, 0.8367, 0.3487, 0.6392, 0.9578, 0.6031, 0.9499, 0.6033, 0.9469, 0.6393, 0.9562, 0.8495, 0.3338, 0.8598, 0.3282, 0.8613, 0.3301, 0.8524, 0.3374, 0.5815, 0.3093, 0.5711, 0.3106, 0.5696, 0.3021, 0.5804, 0.3027, 0.9761, 0.05709, 0.9495, 0.05655, 0.9495, 0.04505, 0.9761, 0.04558, 0.7298, 0.8626, 0.7417, 0.8614, 0.739, 0.8688, 0.7272, 0.8699, 0.7539, 0.8622, 0.766, 0.8652, 0.7635, 0.872, 0.7513, 0.8695, 0.7776, 0.8701, 0.7881, 0.8767, 0.7862, 0.8819, 0.7753, 0.8762, 0.8441, 0.3437, 0.8524, 0.3374, 0.8561, 0.3405, 0.8494, 0.3481, 0.5922, 0.3027, 0.5804, 0.3027, 0.5806, 0.2959, 0.5923, 0.2981, 0.5696, 0.3021, 0.5603, 0.301, 0.5606, 0.2908, 0.5699, 0.2934, 0.711, 0.8702, 0.6989, 0.8672, 0.6995, 0.8614, 0.7116, 0.8647, 0.7417, 0.8614, 0.7539, 0.8622, 0.7513, 0.8695, 0.739, 0.8688, 0.766, 0.8652, 0.7776, 0.8701, 0.7753, 0.8762, 0.7635, 0.872, 0.8367, 0.3487, 0.8441, 0.3437, 0.8494, 0.3481, 0.8434, 0.3543, 0.6393, 0.9562, 0.6033, 0.9469, 0.6036, 0.9446, 0.6395, 0.9551, 0.8524, 0.3374, 0.8613, 0.3301, 0.8632, 0.3316, 0.8561, 0.3405, 0.5804, 0.3027, 0.5696, 0.3021, 0.5699, 0.2934, 0.5806, 0.2959, 0.9761, 0.04558, 0.9495, 0.04505, 0.9498, 0.03384, 0.9764, 0.03437, 0.7272, 0.8699, 0.739, 0.8688, 0.7368, 0.878, 0.7251, 0.8789, 0.7513, 0.8695, 0.7635, 0.872, 0.7615, 0.8806, 0.7491, 0.8786, 0.7753, 0.8762, 0.7862, 0.8819, 0.7847, 0.8885, 0.7735, 0.8839, 0.8494, 0.3481, 0.8561, 0.3405, 0.8602, 0.3427, 0.8555, 0.3514, 0.5923, 0.2981, 0.5806, 0.2959, 0.5821, 0.2892, 0.5934, 0.2935, 0.5699, 0.2934, 0.5606, 0.2908, 0.5629, 0.2809, 0.5718, 0.285, 0.7163, 0.8727, 0.7272, 0.8699, 0.7251, 0.8789, 0.7143, 0.8812, 0.739, 0.8688, 0.7513, 0.8695, 0.7491, 0.8786, 0.7368, 0.878, 0.7635, 0.872, 0.7753, 0.8762, 0.7735, 0.8839, 0.7615, 0.8806, 0.7862, 0.8819, 0.7958, 0.889, 0.7946, 0.8941, 0.7847, 0.8885, 0.437, 0.8905, 0.4694, 0.8814, 0.4685, 0.8849, 0.4365, 0.8923, 0.8561, 0.3405, 0.8632, 0.3316, 0.8653, 0.3328, 0.8602, 0.3427, 0.5806, 0.2959, 0.5699, 0.2934, 0.5718, 0.285, 0.5821, 0.2892, 0.9764, 0.03437, 0.9498, 0.03384, 0.9504, 0.02334, 0.977, 0.02388, 0.7251, 0.8789, 0.7368, 0.878, 0.7352, 0.8887, 0.7235, 0.8894, 0.7491, 0.8786, 0.7615, 0.8806, 0.76, 0.8904, 0.7475, 0.889, 0.7735, 0.8839, 0.7847, 0.8885, 0.7835, 0.896, 0.7722, 0.8928, 0.8555, 0.3514, 0.8602, 0.3427, 0.8648, 0.3442, 0.8621, 0.3535, 0.5934, 0.2935, 0.5821, 0.2892, 0.585, 0.2829, 0.5953, 0.2892, 0.5718, 0.285, 0.5629, 0.2809, 0.5671, 0.2715, 0.5754, 0.277, 0.7143, 0.8812, 0.7251, 0.8789, 0.7235, 0.8894, 0.7128, 0.8911, 0.7368, 0.878, 0.7491, 0.8786, 0.7475, 0.889, 0.7352, 0.8887, 0.7615, 0.8806, 0.7735, 0.8839, 0.7722, 0.8928, 0.76, 0.8904, 0.7847, 0.8885, 0.7946, 0.8941, 0.7937, 0.9, 0.7835, 0.896, 0.4365, 0.8923, 0.4685, 0.8849, 0.4677, 0.889, 0.4361, 0.8944, 0.8602, 0.3427, 0.8653, 0.3328, 0.8676, 0.3335, 0.8648, 0.3442, 0.5821, 0.2892, 0.5718, 0.285, 0.5754, 0.277, 0.585, 0.2829, 0.977, 0.02388, 0.9504, 0.02334, 0.9512, 0.01398, 0.9778, 0.01451, 0.7235, 0.8894, 0.7352, 0.8887, 0.7342, 0.9004, 0.7225, 0.9009, 0.7475, 0.889, 0.76, 0.8904, 0.7591, 0.9013, 0.7466, 0.9006, 0.7722, 0.8928, 0.7835, 0.896, 0.7828, 0.9043, 0.7714, 0.9025, 0.8621, 0.3535, 0.8648, 0.3442, 0.8696, 0.3447, 0.869, 0.3543, 0.5953, 0.2892, 0.585, 0.2829, 0.589, 0.2773, 0.5981, 0.2853, 0.5754, 0.277, 0.5671, 0.2715, 0.5731, 0.263, 0.5805, 0.2698, 0.7128, 0.8911, 0.7235, 0.8894, 0.7225, 0.9009, 0.7119, 0.9019, 0.7352, 0.8887, 0.7475, 0.889, 0.7466, 0.9006, 0.7342, 0.9004, 0.76, 0.8904, 0.7722, 0.8928, 0.7714, 0.9025, 0.7591, 0.9013, 0.7835, 0.896, 0.7937, 0.9, 0.7931, 0.9066, 0.7828, 0.9043, 0.4361, 0.8944, 0.4677, 0.889, 0.4672, 0.8934, 0.4359, 0.8967, 0.8648, 0.3442, 0.8676, 0.3335, 0.8701, 0.3338, 0.8696, 0.3447, 0.585, 0.2829, 0.5754, 0.277, 0.5805, 0.2698, 0.589, 0.2773, 0.9778, 0.01451, 0.9512, 0.01398, 0.9522, 0.006095, 0.9788, 0.006627, 0.7225, 0.9009, 0.7342, 0.9004, 0.7339, 0.9127, 0.7222, 0.913, 0.7466, 0.9006, 0.7591, 0.9013, 0.7588, 0.9126, 0.7462, 0.9126, 0.7714, 0.9025, 0.7828, 0.9043, 0.7826, 0.913, 0.7711, 0.9128, 0.869, 0.3543, 0.8696, 0.3447, 0.8744, 0.3443, 0.876, 0.3538, 0.5981, 0.2853, 0.589, 0.2773, 0.594, 0.2725, 0.6016, 0.282, 0.5805, 0.2698, 0.5731, 0.263, 0.5807, 0.2558, 0.5869, 0.2637, 0.7119, 0.9019, 0.7225, 0.9009, 0.7222, 0.913, 0.7116, 0.9133, 0.7342, 0.9004, 0.7466, 0.9006, 0.7462, 0.9126, 0.7339, 0.9127, 0.7591, 0.9013, 0.7714, 0.9025, 0.7711, 0.9128, 0.7588, 0.9126, 0.7828, 0.9043, 0.7931, 0.9066, 0.7929, 0.9134, 0.7826, 0.913, 0.4359, 0.8967, 0.4672, 0.8934, 0.467, 0.8981, 0.4357, 0.8991, 0.8696, 0.3447, 0.8701, 0.3338, 0.8725, 0.3336, 0.8744, 0.3443, 0.589, 0.2773, 0.5805, 0.2698, 0.5869, 0.2637, 0.594, 0.2725, 0.9788, 0.006627, 0.9522, 0.006095, 0.9534, 0.0, 0.98, 0.0005325, 0.7222, 0.913, 0.7339, 0.9127, 0.7342, 0.9252, 0.7225, 0.9252, 0.7462, 0.9126, 0.7588, 0.9126, 0.7591, 0.9241, 0.7466, 0.9248, 0.7711, 0.9128, 0.7826, 0.913, 0.7828, 0.9218, 0.7714, 0.9231, 0.876, 0.3538, 0.8744, 0.3443, 0.879, 0.3431, 0.8827, 0.3519, 0.6016, 0.282, 0.594, 0.2725, 0.5998, 0.2687, 0.6056, 0.2794, 0.5869, 0.2637, 0.5807, 0.2558, 0.5894, 0.2502, 0.5944, 0.2589, 0.7116, 0.9133, 0.7222, 0.913, 0.7225, 0.9252, 0.7119, 0.9248, 0.7339, 0.9127, 0.7462, 0.9126, 0.7466, 0.9248, 0.7342, 0.9252, 0.7588, 0.9126, 0.7711, 0.9128, 0.7714, 0.9231, 0.7591, 0.9241, 0.7826, 0.913, 0.7929, 0.9134, 0.7931, 0.9203, 0.7828, 0.9218, 0.4357, 0.8991, 0.467, 0.8981, 0.467, 0.9029, 0.4357, 0.9015, 0.8744, 0.3443, 0.8725, 0.3336, 0.8749, 0.3329, 0.879, 0.3431, 0.594, 0.2725, 0.5869, 0.2637, 0.5944, 0.2589, 0.5998, 0.2687, 0.9777, 0.207, 0.9514, 0.2094, 0.9508, 0.204, 0.9772, 0.2017, 0.7225, 0.9252, 0.7342, 0.9252, 0.7352, 0.9373, 0.7235, 0.937, 0.7466, 0.9248, 0.7591, 0.9241, 0.76, 0.9353, 0.7475, 0.9367, 0.7714, 0.9231, 0.7828, 0.9218, 0.7835, 0.9304, 0.7722, 0.9332, 0.8827, 0.3519, 0.879, 0.3431, 0.8833, 0.3409, 0.8889, 0.3488, 0.6056, 0.2794, 0.5998, 0.2687, 0.6063, 0.2661, 0.61, 0.2776, 0.5944, 0.2589, 0.5894, 0.2502, 0.5991, 0.2463, 0.6026, 0.2556, 0.7119, 0.9248, 0.7225, 0.9252, 0.7235, 0.937, 0.7128, 0.936, 0.7342, 0.9252, 0.7466, 0.9248, 0.7475, 0.9367, 0.7352, 0.9373, 0.7591, 0.9241, 0.7714, 0.9231, 0.7722, 0.9332, 0.76, 0.9353, 0.7828, 0.9218, 0.7931, 0.9203, 0.7937, 0.927, 0.7835, 0.9304, 0.4357, 0.9015, 0.467, 0.9029, 0.4672, 0.9075, 0.4359, 0.9039, 0.879, 0.3431, 0.8749, 0.3329, 0.8771, 0.3318, 0.8833, 0.3409, 0.5998, 0.2687, 0.5944, 0.2589, 0.6026, 0.2556, 0.6063, 0.2661, 0.9772, 0.2017, 0.9508, 0.204, 0.9503, 0.1967, 0.9767, 0.1944, 0.7235, 0.937, 0.7352, 0.9373, 0.7368, 0.9485, 0.7251, 0.9481, 0.7475, 0.9367, 0.76, 0.9353, 0.7615, 0.9457, 0.7491, 0.9477, 0.7722, 0.9332, 0.7835, 0.9304, 0.7847, 0.9383, 0.7735, 0.9425, 0.8889, 0.3488, 0.8833, 0.3409, 0.8871, 0.338, 0.8944, 0.3446, 0.61, 0.2776, 0.6063, 0.2661, 0.6131, 0.2648, 0.6147, 0.2767, 0.6026, 0.2556, 0.5991, 0.2463, 0.6093, 0.2443, 0.6113, 0.2539, 0.7128, 0.936, 0.7235, 0.937, 0.7251, 0.9481, 0.7143, 0.9464, 0.7352, 0.9373, 0.7475, 0.9367, 0.7491, 0.9477, 0.7368, 0.9485, 0.76, 0.9353, 0.7722, 0.9332, 0.7735, 0.9425, 0.7615, 0.9457, 0.7835, 0.9304, 0.7937, 0.927, 0.7946, 0.9333, 0.7847, 0.9383, 0.4359, 0.9039, 0.4672, 0.9075, 0.4677, 0.9119, 0.4361, 0.9061, 0.8833, 0.3409, 0.8771, 0.3318, 0.879, 0.3304, 0.8871, 0.338, 0.6063, 0.2661, 0.6026, 0.2556, 0.6113, 0.2539, 0.6131, 0.2648, 0.9767, 0.1944, 0.9503, 0.1967, 0.9499, 0.1879, 0.9763, 0.1856, 0.7251, 0.9481, 0.7368, 0.9485, 0.739, 0.9585, 0.7272, 0.9579, 0.7491, 0.9477, 0.7615, 0.9457, 0.7635, 0.955, 0.7513, 0.9575, 0.7735, 0.9425, 0.7847, 0.9383, 0.7862, 0.9454, 0.7753, 0.9509, 0.8944, 0.3446, 0.8871, 0.338, 0.8902, 0.3345, 0.899, 0.3394, 0.6147, 0.2767, 0.6131, 0.2648, 0.62, 0.2648, 0.6195, 0.2767, 0.6113, 0.2539, 0.6093, 0.2443, 0.6196, 0.2443, 0.62, 0.2539, 0.7143, 0.9464, 0.7251, 0.9481, 0.7272, 0.9579, 0.7163, 0.9556, 0.7368, 0.9485, 0.7491, 0.9477, 0.7513, 0.9575, 0.739, 0.9585, 0.7615, 0.9457, 0.7735, 0.9425, 0.7753, 0.9509, 0.7635, 0.955, 0.7847, 0.9383, 0.7946, 0.9333, 0.7958, 0.9388, 0.7862, 0.9454, 0.4361, 0.9061, 0.4677, 0.9119, 0.4685, 0.9157, 0.4365, 0.908, 0.8871, 0.338, 0.879, 0.3304, 0.8806, 0.3285, 0.8902, 0.3345, 0.6131, 0.2648, 0.6113, 0.2539, 0.62, 0.2539, 0.62, 0.2648, 0.9763, 0.1856, 0.9499, 0.1879, 0.9497, 0.1778, 0.976, 0.1755, 0.7272, 0.9579, 0.739, 0.9585, 0.7417, 0.9669, 0.7298, 0.9661, 0.7513, 0.9575, 0.7635, 0.955, 0.766, 0.9627, 0.7539, 0.9658, 0.7753, 0.9509, 0.7862, 0.9454, 0.7881, 0.9513, 0.7776, 0.9578, 0.899, 0.3394, 0.8902, 0.3345, 0.8926, 0.3304, 0.9025, 0.3335, 0.6195, 0.2767, 0.62, 0.2648, 0.6267, 0.2661, 0.6241, 0.2776, 0.62, 0.2539, 0.6196, 0.2443, 0.6297, 0.2463, 0.6286, 0.2556, 0.7163, 0.9556, 0.7272, 0.9579, 0.7298, 0.9661, 0.7188, 0.9634, 0.739, 0.9585, 0.7513, 0.9575, 0.7539, 0.9658, 0.7417, 0.9669, 0.7635, 0.955, 0.7753, 0.9509, 0.7776, 0.9578, 0.766, 0.9627, 0.9066, 0.3432, 0.899, 0.3394, 0.9025, 0.3335, 0.9109, 0.3357, 0.4365, 0.908, 0.4685, 0.9157, 0.4694, 0.9189, 0.437, 0.9097, 0.8902, 0.3345, 0.8806, 0.3285, 0.8818, 0.3265, 0.8926, 0.3304, 0.62, 0.2648, 0.62, 0.2539, 0.6286, 0.2556, 0.6267, 0.2661, 0.976, 0.1755, 0.9497, 0.1778, 0.9495, 0.1668, 0.9759, 0.1645, 0.1488, 0.9749, 0.1363, 0.976, 0.135, 0.9688, 0.1475, 0.9678, 0.7539, 0.9658, 0.766, 0.9627, 0.7688, 0.9686, 0.7568, 0.972, 0.7776, 0.9578, 0.7881, 0.9513, 0.7903, 0.9559, 0.7801, 0.9631, 0.9025, 0.3335, 0.8926, 0.3304, 0.8941, 0.326, 0.9047, 0.3271, 0.6241, 0.2776, 0.6267, 0.2661, 0.633, 0.2687, 0.6285, 0.2794, 0.6286, 0.2556, 0.6297, 0.2463, 0.6391, 0.2502, 0.6366, 0.2589, 0.1609, 0.9717, 0.1488, 0.9749, 0.1475, 0.9678, 0.1597, 0.9651, 0.1363, 0.976, 0.1239, 0.975, 0.1227, 0.9679, 0.135, 0.9688, 0.766, 0.9627, 0.7776, 0.9578, 0.7801, 0.9631, 0.7688, 0.9686, 0.9109, 0.3357, 0.9025, 0.3335, 0.9047, 0.3271, 0.9138, 0.3275, 1.0, 0.2841, 0.964, 0.2934, 0.9635, 0.2907, 0.9997, 0.2827, 0.8926, 0.3304, 0.8818, 0.3265, 0.8826, 0.3242, 0.8941, 0.326, 0.6267, 0.2661, 0.6286, 0.2556, 0.6366, 0.2589, 0.633, 0.2687, 0.9759, 0.1645, 0.9495, 0.1668, 0.9495, 0.1553, 0.9759, 0.153, 0.1475, 0.9678, 0.135, 0.9688, 0.1339, 0.9597, 0.1464, 0.9589, 0.1227, 0.9679, 0.111, 0.9652, 0.11, 0.9569, 0.1216, 0.959, 0.9211, 0.3272, 0.9138, 0.3275, 0.9149, 0.3189, 0.9224, 0.3171, 0.9047, 0.3271, 0.8941, 0.326, 0.8947, 0.3213, 0.9055, 0.3203, 0.6285, 0.2794, 0.633, 0.2687, 0.6387, 0.2725, 0.6323, 0.282, 0.6366, 0.2589, 0.6391, 0.2502, 0.6475, 0.2558, 0.6438, 0.2637, 0.1597, 0.9651, 0.1475, 0.9678, 0.1464, 0.9589, 0.1587, 0.9567, 0.135, 0.9688, 0.1227, 0.9679, 0.1216, 0.959, 0.1339, 0.9597, 0.111, 0.9652, 0.1005, 0.9609, 0.09957, 0.9533, 0.11, 0.9569, 0.9138, 0.3275, 0.9047, 0.3271, 0.9055, 0.3203, 0.9149, 0.3189, 0.9997, 0.2827, 0.9635, 0.2907, 0.9631, 0.2872, 0.9995, 0.2809, 0.8941, 0.326, 0.8826, 0.3242, 0.8829, 0.3218, 0.8947, 0.3213, 0.633, 0.2687, 0.6366, 0.2589, 0.6438, 0.2637, 0.6387, 0.2725, 0.9759, 0.153, 0.9495, 0.1553, 0.9497, 0.1439, 0.976, 0.1416, 0.1464, 0.9589, 0.1339, 0.9597, 0.133, 0.9491, 0.1456, 0.9486, 0.1216, 0.959, 0.11, 0.9569, 0.1092, 0.9471, 0.1208, 0.9486, 0.9224, 0.3171, 0.9149, 0.3189, 0.9142, 0.3103, 0.9216, 0.307, 0.9055, 0.3203, 0.8947, 0.3213, 0.8944, 0.3167, 0.905, 0.3136, 0.6323, 0.282, 0.6387, 0.2725, 0.6434, 0.2773, 0.6356, 0.2853, 0.9615, 0.9444, 0.9512, 0.9494, 0.9503, 0.9406, 0.9608, 0.9369, 0.1587, 0.9567, 0.1464, 0.9589, 0.1456, 0.9486, 0.1579, 0.9469, 0.1339, 0.9597, 0.1216, 0.959, 0.1208, 0.9486, 0.133, 0.9491, 0.11, 0.9569, 0.09957, 0.9533, 0.09886, 0.9445, 0.1092, 0.9471, 0.9149, 0.3189, 0.9055, 0.3203, 0.905, 0.3136, 0.9142, 0.3103, 0.9995, 0.2809, 0.9631, 0.2872, 0.9627, 0.2831, 0.9994, 0.2788, 0.8947, 0.3213, 0.8829, 0.3218, 0.8827, 0.3195, 0.8944, 0.3167, 0.6387, 0.2725, 0.6438, 0.2637, 0.6498, 0.2698, 0.6434, 0.2773, 0.976, 0.1416, 0.9497, 0.1439, 0.9499, 0.1328, 0.9763, 0.1305, 0.1456, 0.9486, 0.133, 0.9491, 0.1324, 0.9375, 0.145, 0.9371, 0.1208, 0.9486, 0.1092, 0.9471, 0.1087, 0.9363, 0.1202, 0.9372, 0.09886, 0.9445, 0.09008, 0.9411, 0.08966, 0.9328, 0.09836, 0.9348, 0.905, 0.3136, 0.8944, 0.3167, 0.8931, 0.3122, 0.9032, 0.307, 0.6356, 0.2853, 0.6434, 0.2773, 0.6471, 0.2829, 0.6381, 0.2892, 0.9608, 0.9369, 0.9503, 0.9406, 0.9497, 0.9309, 0.9603, 0.9287, 0.1579, 0.9469, 0.1456, 0.9486, 0.145, 0.9371, 0.1574, 0.9361, 0.133, 0.9491, 0.1208, 0.9486, 0.1202, 0.9372, 0.1324, 0.9375, 0.1092, 0.9471, 0.09886, 0.9445, 0.09836, 0.9348, 0.1087, 0.9363, 0.9142, 0.3103, 0.905, 0.3136, 0.9032, 0.307, 0.9119, 0.302, 0.9994, 0.2788, 0.9627, 0.2831, 0.9625, 0.2787, 0.9993, 0.2765, 0.8944, 0.3167, 0.8827, 0.3195, 0.8821, 0.3172, 0.8931, 0.3122, 0.6434, 0.2773, 0.6498, 0.2698, 0.6545, 0.277, 0.6471, 0.2829, 0.9763, 0.1305, 0.9499, 0.1328, 0.9503, 0.1227, 0.9767, 0.1203, 0.145, 0.9371, 0.1324, 0.9375, 0.1321, 0.9252, 0.1447, 0.9251, 0.1202, 0.9372, 0.1087, 0.9363, 0.1084, 0.925, 0.1199, 0.9252, 0.09836, 0.9348, 0.08966, 0.9328, 0.08945, 0.9241, 0.09811, 0.9246, 0.9032, 0.307, 0.8931, 0.3122, 0.891, 0.308, 0.9001, 0.301, 0.6381, 0.2892, 0.6471, 0.2829, 0.6495, 0.2892, 0.6398, 0.2935, 0.9603, 0.9287, 0.9497, 0.9309, 0.9493, 0.9207, 0.96, 0.92, 0.1574, 0.9361, 0.145, 0.9371, 0.1447, 0.9251, 0.1571, 0.9248, 0.1324, 0.9375, 0.1202, 0.9372, 0.1199, 0.9252, 0.1321, 0.9252, 0.1087, 0.9363, 0.09836, 0.9348, 0.09811, 0.9246, 0.1084, 0.925, 0.9119, 0.302, 0.9032, 0.307, 0.9001, 0.301, 0.9079, 0.2943, 0.9993, 0.2765, 0.9625, 0.2787, 0.9624, 0.274, 0.9992, 0.2741, 0.8931, 0.3122, 0.8821, 0.3172, 0.881, 0.315, 0.891, 0.308, 0.9693, 0.9261, 0.9603, 0.9287, 0.96, 0.92, 0.9691, 0.9192, 0.9767, 0.1203, 0.9503, 0.1227, 0.9508, 0.1137, 0.9772, 0.1114, 0.1447, 0.9251, 0.1321, 0.9252, 0.1321, 0.9128, 0.1447, 0.9129, 0.1199, 0.9252, 0.1084, 0.925, 0.1084, 0.9135, 0.1199, 0.913, 0.09811, 0.9246, 0.08945, 0.9241, 0.08945, 0.9153, 0.09811, 0.9143, 0.9001, 0.301, 0.891, 0.308, 0.888, 0.3043, 0.8958, 0.2957, 0.6398, 0.2935, 0.6495, 0.2892, 0.6507, 0.2959, 0.6406, 0.2981, 0.96, 0.92, 0.9493, 0.9207, 0.9492, 0.9104, 0.9599, 0.9112, 0.1571, 0.9248, 0.1447, 0.9251, 0.1447, 0.9129, 0.1571, 0.9133, 0.1321, 0.9252, 0.1199, 0.9252, 0.1199, 0.913, 0.1321, 0.9128, 0.1084, 0.925, 0.09811, 0.9246, 0.09811, 0.9143, 0.1084, 0.9135, 0.9079, 0.2943, 0.9001, 0.301, 0.8958, 0.2957, 0.9025, 0.2876, 0.9992, 0.2741, 0.9624, 0.274, 0.9624, 0.2692, 0.9992, 0.2717, 0.891, 0.308, 0.881, 0.315, 0.8795, 0.3132, 0.888, 0.3043, 0.9691, 0.9192, 0.96, 0.92, 0.9599, 0.9112, 0.969, 0.9123, 0.9772, 0.1114, 0.9508, 0.1137, 0.9514, 0.1064, 0.9777, 0.104, 0.1447, 0.9129, 0.1321, 0.9128, 0.1324, 0.9006, 0.145, 0.901, 0.1199, 0.913, 0.1084, 0.9135, 0.1087, 0.9023, 0.1202, 0.9011, 0.9078, 0.2802, 0.9025, 0.2876, 0.8958, 0.282, 0.8999, 0.2737, 0.8958, 0.2957, 0.888, 0.3043, 0.8844, 0.3013, 0.8905, 0.2913, 0.6406, 0.2981, 0.6507, 0.2959, 0.6505, 0.3027, 0.6405, 0.3027, 0.9599, 0.9112, 0.9492, 0.9104, 0.9493, 0.9003, 0.96, 0.9026, 0.1571, 0.9133, 0.1447, 0.9129, 0.145, 0.901, 0.1574, 0.9021, 0.1321, 0.9128, 0.1199, 0.913, 0.1202, 0.9011, 0.1324, 0.9006, 0.1084, 0.9135, 0.09811, 0.9143, 0.09836, 0.9042, 0.1087, 0.9023, 0.9025, 0.2876, 0.8958, 0.2957, 0.8905, 0.2913, 0.8958, 0.282, 0.9992, 0.2717, 0.9624, 0.2692, 0.9625, 0.2646, 0.9993, 0.2694, 0.888, 0.3043, 0.8795, 0.3132, 0.8776, 0.3116, 0.8844, 0.3013, 0.969, 0.9123, 0.9599, 0.9112, 0.96, 0.9026, 0.9691, 0.9056, 0.3372, 0.5464, 0.3631, 0.5483, 0.3607, 0.5552, 0.3347, 0.5533, 0.145, 0.901, 0.1324, 0.9006, 0.133, 0.8893, 0.1456, 0.8898, 0.1202, 0.9011, 0.1087, 0.9023, 0.1092, 0.8918, 0.1208, 0.8899, 0.8999, 0.2737, 0.8958, 0.282, 0.888, 0.2778, 0.8908, 0.2687, 0.8905, 0.2913, 0.8844, 0.3013, 0.8802, 0.299, 0.8845, 0.288, 0.6405, 0.3027, 0.6505, 0.3027, 0.6489, 0.3093, 0.6394, 0.3073, 0.96, 0.9026, 0.9493, 0.9003, 0.9497, 0.8908, 0.9603, 0.8946, 0.1574, 0.9021, 0.145, 0.901, 0.1456, 0.8898, 0.1579, 0.8916, 0.1324, 0.9006, 0.1202, 0.9011, 0.1208, 0.8899, 0.133, 0.8893, 0.1087, 0.9023, 0.09836, 0.9042, 0.09886, 0.8947, 0.1092, 0.8918, 0.8958, 0.282, 0.8905, 0.2913, 0.8845, 0.288, 0.888, 0.2778, 0.9993, 0.2694, 0.9625, 0.2646, 0.9627, 0.2602, 0.9994, 0.2671, 0.8844, 0.3013, 0.8776, 0.3116, 0.8755, 0.3105, 0.8802, 0.299, 0.9691, 0.9056, 0.96, 0.9026, 0.9603, 0.8946, 0.9693, 0.8993, 0.3347, 0.5533, 0.3607, 0.5552, 0.3587, 0.5637, 0.3327, 0.5618, 0.1456, 0.8898, 0.133, 0.8893, 0.1339, 0.8791, 0.1464, 0.8799, 0.1208, 0.8899, 0.1092, 0.8918, 0.11, 0.8824, 0.1216, 0.88, 0.8908, 0.2687, 0.888, 0.2778, 0.8796, 0.2751, 0.8809, 0.2656, 0.8845, 0.288, 0.8802, 0.299, 0.8757, 0.2976, 0.8778, 0.2859, 0.6394, 0.3073, 0.6489, 0.3093, 0.6461, 0.3156, 0.6374, 0.3117, 0.9603, 0.8946, 0.9497, 0.8908, 0.9503, 0.8824, 0.9608, 0.8874, 0.1579, 0.8916, 0.1456, 0.8898, 0.1464, 0.8799, 0.1587, 0.8822, 0.133, 0.8893, 0.1208, 0.8899, 0.1216, 0.88, 0.1339, 0.8791, 0.1092, 0.8918, 0.09886, 0.8947, 0.09957, 0.8863, 0.11, 0.8824, 0.888, 0.2778, 0.8845, 0.288, 0.8778, 0.2859, 0.8796, 0.2751, 0.9994, 0.2671, 0.9627, 0.2602, 0.9631, 0.2563, 0.9995, 0.2652, 0.8802, 0.299, 0.8755, 0.3105, 0.8732, 0.3097, 0.8757, 0.2976, 0.6489, 0.3093, 0.6568, 0.3106, 0.6532, 0.3186, 0.6461, 0.3156, 0.3327, 0.5618, 0.3587, 0.5637, 0.3572, 0.5735, 0.3312, 0.5717, 0.8707, 0.3095, 0.8705, 0.3219, 0.8683, 0.3097, 0.6692, 0.3315, 0.6805, 0.328, 0.681, 0.3304, 0.6692, 0.3315, 0.681, 0.3304, 0.681, 0.3328, 0.8683, 0.3097, 0.8705, 0.3219, 0.8659, 0.3103, 0.6692, 0.3315, 0.681, 0.3328, 0.6805, 0.3352, 0.8659, 0.3103, 0.8705, 0.3219, 0.8637, 0.3114, 0.6692, 0.3315, 0.6805, 0.3352, 0.6796, 0.3374, 0.8637, 0.3114, 0.8705, 0.3219, 0.8618, 0.3129, 0.6692, 0.3315, 0.6796, 0.3374, 0.6783, 0.3394, 0.8618, 0.3129, 0.8705, 0.3219, 0.8602, 0.3147, 0.6692, 0.3315, 0.6783, 0.3394, 0.6766, 0.3411, 0.8602, 0.3147, 0.8705, 0.3219, 0.859, 0.3168, 0.6692, 0.3315, 0.6766, 0.3411, 0.6746, 0.3425, 0.859, 0.3168, 0.8705, 0.3219, 0.8582, 0.319, 0.6692, 0.3315, 0.6746, 0.3425, 0.6724, 0.3434, 0.8582, 0.319, 0.8705, 0.3219, 0.8579, 0.3214, 0.6692, 0.3315, 0.6724, 0.3434, 0.6701, 0.3439, 0.8579, 0.3214, 0.8705, 0.3219, 0.8581, 0.3238, 0.6692, 0.3315, 0.6701, 0.3439, 0.6677, 0.3439, 0.8581, 0.3238, 0.8705, 0.3219, 0.8587, 0.3261, 0.6692, 0.3315, 0.6677, 0.3439, 0.6654, 0.3434, 0.8587, 0.3261, 0.8705, 0.3219, 0.8598, 0.3282, 0.6692, 0.3315, 0.6654, 0.3434, 0.6632, 0.3424, 0.8598, 0.3282, 0.8705, 0.3219, 0.8613, 0.3301, 0.6692, 0.3315, 0.6632, 0.3424, 0.6612, 0.3411, 0.8613, 0.3301, 0.8705, 0.3219, 0.8632, 0.3316, 0.6692, 0.3315, 0.6612, 0.3411, 0.6595, 0.3393, 0.8632, 0.3316, 0.8705, 0.3219, 0.8653, 0.3328, 0.6692, 0.3315, 0.6595, 0.3393, 0.6582, 0.3373, 0.8653, 0.3328, 0.8705, 0.3219, 0.8676, 0.3335, 0.6692, 0.3315, 0.6582, 0.3373, 0.6573, 0.3351, 0.8676, 0.3335, 0.8705, 0.3219, 0.8701, 0.3338, 0.6692, 0.3315, 0.6573, 0.3351, 0.6568, 0.3327, 0.8701, 0.3338, 0.8705, 0.3219, 0.8725, 0.3336, 0.6692, 0.3315, 0.6568, 0.3327, 0.6568, 0.3302, 0.8725, 0.3336, 0.8705, 0.3219, 0.8749, 0.3329, 0.6692, 0.3315, 0.6568, 0.3302, 0.6573, 0.3279, 0.8749, 0.3329, 0.8705, 0.3219, 0.8771, 0.3318, 0.6692, 0.3315, 0.6573, 0.3279, 0.6582, 0.3256, 0.8771, 0.3318, 0.8705, 0.3219, 0.879, 0.3304, 0.6692, 0.3315, 0.6582, 0.3256, 0.6595, 0.3236, 0.879, 0.3304, 0.8705, 0.3219, 0.8806, 0.3285, 0.6692, 0.3315, 0.6595, 0.3236, 0.6612, 0.3219, 0.8806, 0.3285, 0.8705, 0.3219, 0.8818, 0.3265, 0.6692, 0.3315, 0.6612, 0.3219, 0.6632, 0.3206, 0.8818, 0.3265, 0.8705, 0.3219, 0.8826, 0.3242, 0.6692, 0.3315, 0.6632, 0.3206, 0.6654, 0.3196, 0.8826, 0.3242, 0.8705, 0.3219, 0.8829, 0.3218, 0.6692, 0.3315, 0.6654, 0.3196, 0.6677, 0.3192, 0.8829, 0.3218, 0.8705, 0.3219, 0.8827, 0.3195, 0.6692, 0.3315, 0.6677, 0.3192, 0.6701, 0.3192, 0.8827, 0.3195, 0.8705, 0.3219, 0.8821, 0.3172, 0.6692, 0.3315, 0.6701, 0.3192, 0.6724, 0.3197, 0.8821, 0.3172, 0.8705, 0.3219, 0.881, 0.315, 0.6692, 0.3315, 0.6724, 0.3197, 0.6746, 0.3206, 0.881, 0.315, 0.8705, 0.3219, 0.8795, 0.3132, 0.6692, 0.3315, 0.6746, 0.3206, 0.6766, 0.322, 0.8795, 0.3132, 0.8705, 0.3219, 0.8776, 0.3116, 0.6692, 0.3315, 0.6766, 0.322, 0.6783, 0.3237, 0.8776, 0.3116, 0.8705, 0.3219, 0.8755, 0.3105, 0.6692, 0.3315, 0.6783, 0.3237, 0.6796, 0.3257, 0.8755, 0.3105, 0.8705, 0.3219, 0.8732, 0.3097, 0.1464, 0.8799, 0.1339, 0.8791, 0.135, 0.8706, 0.1475, 0.8715, 0.1216, 0.88, 0.11, 0.8824, 0.111, 0.8745, 0.1227, 0.8716, 0.8809, 0.2656, 0.8796, 0.2751, 0.8708, 0.2741, 0.8706, 0.2644, 0.6692, 0.3315, 0.6796, 0.3257, 0.6805, 0.328, 0.8778, 0.2859, 0.8757, 0.2976, 0.8709, 0.2971, 0.8709, 0.2851, 0.6374, 0.3117, 0.6461, 0.3156, 0.6421, 0.3213, 0.6347, 0.3156, 0.8732, 0.3097, 0.8705, 0.3219, 0.8707, 0.3095, 0.9608, 0.8874, 0.9503, 0.8824, 0.9512, 0.8753, 0.9615, 0.8814, 0.1587, 0.8822, 0.1464, 0.8799, 0.1475, 0.8715, 0.1597, 0.8743, 0.1339, 0.8791, 0.1216, 0.88, 0.1227, 0.8716, 0.135, 0.8706, 0.8817, 0.2578, 0.8809, 0.2656, 0.8706, 0.2644, 0.8702, 0.2565, 0.8796, 0.2751, 0.8778, 0.2859, 0.8709, 0.2851, 0.8708, 0.2741, 0.9995, 0.2652, 0.9631, 0.2563, 0.9635, 0.2531, 0.9997, 0.2635, 0.8757, 0.2976, 0.8732, 0.3097, 0.8707, 0.3095, 0.8709, 0.2971, 0.6461, 0.3156, 0.6532, 0.3186, 0.6481, 0.3257, 0.6421, 0.3213, 0.3312, 0.5717, 0.3572, 0.5735, 0.3563, 0.5844, 0.3303, 0.5825, 0.9512, 0.8753, 0.9396, 0.8708, 0.9408, 0.8647, 0.9522, 0.8698, 0.3428, 0.7435, 0.3316, 0.7488, 0.331, 0.7434, 0.3424, 0.7387, 0.3424, 0.7387, 0.331, 0.7434, 0.3306, 0.7362, 0.342, 0.7321, 0.342, 0.7321, 0.3306, 0.7362, 0.3303, 0.7273, 0.3417, 0.7242, 0.3417, 0.7242, 0.3303, 0.7273, 0.3301, 0.7172, 0.3415, 0.7151, 0.3415, 0.7151, 0.3301, 0.7172, 0.33, 0.7062, 0.3414, 0.7052, 0.3414, 0.7052, 0.33, 0.7062, 0.3301, 0.6948, 0.3415, 0.6949, 0.3415, 0.6949, 0.3301, 0.6948, 0.3303, 0.6833, 0.3417, 0.6846, 0.3417, 0.6846, 0.3303, 0.6833, 0.3306, 0.6723, 0.342, 0.6746, 0.342, 0.6746, 0.3306, 0.6723, 0.331, 0.6621, 0.3424, 0.6655, 0.3424, 0.6655, 0.331, 0.6621, 0.3316, 0.6532, 0.3428, 0.6574, 0.3428, 0.6574, 0.3316, 0.6532, 0.3322, 0.6458, 0.3434, 0.6508, 0.5603, 0.301, 0.5528, 0.2994, 0.5531, 0.2881, 0.5606, 0.2908, 0.5606, 0.2908, 0.5531, 0.2881, 0.5557, 0.2771, 0.5629, 0.2809, 0.5629, 0.2809, 0.5557, 0.2771, 0.5604, 0.2666, 0.5671, 0.2715, 0.7063, 0.6264, 0.7155, 0.6237, 0.7146, 0.6345, 0.7055, 0.6361, 0.7055, 0.6361, 0.7146, 0.6345, 0.7143, 0.6459, 0.7052, 0.6464, 0.7052, 0.6464, 0.7143, 0.6459, 0.7146, 0.6574, 0.7055, 0.6567, 0.7055, 0.6567, 0.7146, 0.6574, 0.7155, 0.6686, 0.7063, 0.6668, 0.5991, 0.2463, 0.5959, 0.2387, 0.6072, 0.2365, 0.6093, 0.2443, 0.6093, 0.2443, 0.6072, 0.2365, 0.6187, 0.2365, 0.6196, 0.2443, 0.6196, 0.2443, 0.6187, 0.2365, 0.6299, 0.2387, 0.6297, 0.2463, 0.9533, 0.9629, 0.942, 0.9682, 0.9408, 0.9615, 0.9522, 0.9569, 0.9522, 0.9569, 0.9408, 0.9615, 0.9396, 0.9532, 0.9512, 0.9494, 0.9512, 0.9494, 0.9396, 0.9532, 0.9387, 0.9434, 0.9503, 0.9406, 0.9503, 0.9406, 0.9387, 0.9434, 0.938, 0.9327, 0.9497, 0.9309, 0.9497, 0.9309, 0.938, 0.9327, 0.9376, 0.9213, 0.9493, 0.9207, 0.9493, 0.9207, 0.9376, 0.9213, 0.9375, 0.9098, 0.9492, 0.9104, 0.9492, 0.9104, 0.9375, 0.9098, 0.9376, 0.8986, 0.9493, 0.9003, 0.9493, 0.9003, 0.9376, 0.8986, 0.938, 0.8881, 0.9497, 0.8908, 0.9497, 0.8908, 0.938, 0.8881, 0.9387, 0.8787, 0.9503, 0.8824, 0.9503, 0.8824, 0.9387, 0.8787, 0.9396, 0.8708, 0.9512, 0.8753])
me_cube_001.materials.append(mat_material_003)
me_cube_001.use_remesh_preserve_volume = False
me_cube_001.use_remesh_preserve_attributes = False
me_cube_001.use_mirror_vertex_groups = False
me_cube_001.update()
me_icosphere = bpy.data.meshes.new('Icosphere')
me_icosphere.from_pydata([], [], [])
me_icosphere.use_remesh_preserve_volume = False
me_icosphere.use_remesh_preserve_attributes = False
me_icosphere.use_mirror_vertex_groups = False
me_icosphere.update()

# ---- objects
ob_cube = bpy.data.objects.new('Cube', me_cube_001)
ob_icosphere = bpy.data.objects.new('Icosphere', me_icosphere)
ob_lamp = bpy.data.objects.new('Lamp', light_lamp)
ob_camera = bpy.data.objects.new('Camera', cam_camera)

# ---- transforms, parenting, visibility, modifiers, constraints
ob_cube.location = (0.0, 0.0, 0.0)
ob_cube.lineart.crease_threshold = 0.0
_m = ob_cube.modifiers.new('Mirror', 'MIRROR')
_m.use_mirror_merge = False
ob_icosphere.location = (0.0, 0.0, 0.0)
ob_icosphere.scale = (-3.321, 1.0, 3.263)
ob_icosphere.lineart.crease_threshold = 0.0
ob_lamp.location = (4.076, 9.399, 5.904)
ob_lamp.rotation_euler = (0.6503, 0.05522, 1.866)
ob_lamp.lock_rotations_4d = False
ob_lamp.empty_display_type = 'ARROWS'
ob_lamp.color = (0.0, 0.0, 0.0, 0.0)
ob_lamp.lineart.crease_threshold = 0.0
ob_camera.location = (7.481, -6.508, 5.344)
ob_camera.rotation_euler = (1.109, 0.01082, 0.8149)
ob_camera.lock_rotations_4d = False
ob_camera.empty_display_type = 'ARROWS'
ob_camera.color = (0.0, 0.0, 0.0, 0.0)
ob_camera.display_type = 'WIRE'
ob_camera.lineart.crease_threshold = 0.0

# ---- collection membership
col_collection_1.objects.link(ob_cube)
col_collection_1.objects.link(ob_icosphere)
col_collection_1.objects.link(ob_lamp)
col_collection_1.objects.link(ob_camera)

# ---- scene / render settings (as saved in the file)
scene.camera = ob_camera
scene.frame_start = 1; scene.frame_end = 250; scene.frame_set(1)
scene.render.engine = 'BLENDER_EEVEE_NEXT'
scene.render.resolution_percentage = 50
scene.render.dither_intensity = 0.0
scene.cycles.use_denoising = False
scene.cycles.samples = 10
scene.cycles.sampling_pattern = 'TABULATED_SOBOL'
scene.cycles.light_sampling_threshold = 0.0
scene.cycles.use_adaptive_sampling = False
scene.cycles.use_light_tree = False
scene.cycles.blur_glossy = 0.0
scene.cycles.volume_bounces = 1
scene.cycles.pixel_filter_type = 'GAUSSIAN'
scene.cycles.sample_clamp_indirect = 0.0
scene.view_settings.view_transform = 'Standard'
bpy.context.view_layer.update()
